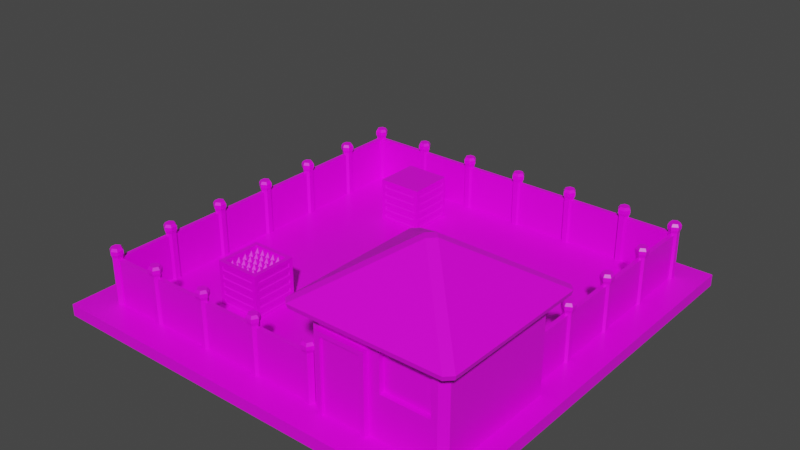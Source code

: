 # Source: SurplusMissileStorage.blend  (saved by Blender 2.91.10; exported with 4.5.12 LTS)
import bpy
from mathutils import Matrix  # noqa: F401  (used for matrix-valued properties, if any)

bpy.ops.wm.read_factory_settings(use_empty=True)
scene = bpy.context.scene
scene.name = 'Scene'

# ---- collections
col_collection = bpy.data.collections.new('Collection'); scene.collection.children.link(col_collection)

# ---- images (referenced by path relative to the original .blend; pixels are not part of the script)
import os
ASSET_DIR = os.environ.get("B2B_ASSET_DIR", "")  # directory of the original .blend (textures are referenced by path, not embedded)
HERE = os.path.dirname(os.path.abspath(__file__))  # packed textures are extracted next to this script under _unpacked/

def load_image(name, relpath, width, height, colorspace="sRGB"):
    """Load a texture the original file referenced (path relative to the .blend, or extracted next to this script)."""
    p = next((c for c in (os.path.join(HERE, relpath), os.path.join(ASSET_DIR, relpath)) if relpath and os.path.exists(c)), "")
    if p:
        img = bpy.data.images.load(p, check_existing=True)
        img.name = name
    else:  # same state as the original file: an image datablock whose file is absent (Cycles renders it pink)
        img = bpy.data.images.new(name, width, height)
        img.source = "FILE"
        img.filepath = "//" + (relpath or name)
    img.colorspace_settings.name = colorspace
    return img
img_green_team_png = load_image('green_team.png', 'green_team.png', 1024, 1024, 'sRGB')

# ---- materials (node trees are filled in below, after node groups)
mat_material = bpy.data.materials.new('Material')
mat_material.alpha_threshold = 0.0
mat_material.use_transparent_shadow = False
mat_material.line_color = (0.0, 0.0, 0.0, 1.0)

# ---- material node trees
mat_material.use_nodes = True; mat_material.node_tree.nodes.clear()
_N = mat_material.node_tree.nodes; _L = mat_material.node_tree.links
n0 = _N.new('ShaderNodeOutputMaterial'); n0.name = 'Material Output'; n0.location = (300, 300)
n1 = _N.new('ShaderNodeBsdfPrincipled'); n1.name = 'Principled BSDF'; n1.location = (10, 300)
n1.distribution = 'GGX'
n1.subsurface_method = 'BURLEY'
n1.inputs[2].default_value = 0.4
n1.inputs[3].default_value = 1.45
n1.inputs[27].default_value = (0.0, 0.0, 0.0, 1.0)
n1.inputs[28].default_value = 1.0
n2 = _N.new('ShaderNodeTexImage'); n2.name = 'Image Texture'; n2.location = (-280, 280)
n2.image = img_green_team_png
_L.new(n1.outputs[0], n0.inputs[0])
_L.new(n2.outputs[0], n1.inputs[0])
n0.is_active_output = True

# ---- world
world_world = bpy.data.worlds.new('World'); scene.world = world_world
world_world.use_nodes = True; world_world.node_tree.nodes.clear()
_N = world_world.node_tree.nodes; _L = world_world.node_tree.links
n0 = _N.new('ShaderNodeOutputWorld'); n0.name = 'World Output'; n0.location = (300, 300)
n1 = _N.new('ShaderNodeBackground'); n1.name = 'Background'; n1.location = (10, 300)
n1.inputs[0].default_value = (0.05088, 0.05088, 0.05088, 1.0)
_L.new(n1.outputs[0], n0.inputs[0])
n0.is_active_output = True
world_world.color = (0.05088, 0.05088, 0.05088)
world_world.use_sun_shadow = False
world_world.sun_shadow_jitter_overblur = 0.0

# ---- meshes
me_cube = bpy.data.meshes.new('Cube')
me_cube.from_pydata([(0.903, 1.0, 1.478), (1.0, 0.903, 1.478), (0.9036, 1.0, -0.08348), (1.0, 0.9036, -0.08348), (1.0, -0.903, 1.478), (0.8158, -1.0, 1.39), (1.0, -0.9036, -0.08348), (0.9036, -1.0, -0.08348), (-1.0, 0.903, 1.478), (-0.903, 1.0, 1.478), (-1.0, 0.9036, -0.08348), (-0.9036, 1.0, -0.08348), (-0.903, -1.0, 1.478), (-1.0, -0.903, 1.478), (-0.9036, -1.0, -0.08348), (-1.0, -0.9036, -0.08348), (-1.0, 0.9033, 0.6478), (-0.9033, 1.0, 0.6478), (1.0, -0.9033, 0.6478), (0.816, -1.0, 0.7351), (-1.0, -0.9033, 0.6478), (-0.9033, -1.0, 0.6478), (0.9033, 1.0, 0.6478), (1.0, 0.9033, 0.6478), (0.09861, -3.725e-09, 2.301), (3.725e-09, 0.09861, 2.301), (-0.09861, 3.725e-09, 2.301), (-3.725e-09, -0.09861, 2.301), (1.198, -1.1, 1.478), (1.214, -1.116, 1.545), (1.116, -1.214, 1.545), (1.1, -1.198, 1.478), (-1.1, -1.198, 1.478), (-1.116, -1.214, 1.545), (-1.214, -1.116, 1.545), (-1.198, -1.1, 1.478), (1.1, 1.198, 1.478), (1.116, 1.214, 1.545), (1.214, 1.116, 1.545), (1.198, 1.1, 1.478), (-1.198, 1.1, 1.478), (-1.214, 1.116, 1.545), (-1.116, 1.214, 1.545), (-1.1, 1.198, 1.478), (0.0873, -1.0, 0.7351), (0.0, -1.0, -0.08348), (0.0873, -1.0, 1.39), (0.0, -1.214, 1.545), (0.0, -1.198, 1.478), (0.9033, -1.0, 0.6478), (0.0, -1.0, 0.6478), (0.903, -1.0, 1.478), (0.0, -1.0, 1.478), (0.816, -0.9238, 0.7351), (0.0873, -0.9238, 0.7351), (0.8158, -0.9238, 1.39), (0.0873, -0.9238, 1.39), (-0.7439, -1.079, -0.02101), (-0.7439, -1.079, 1.194), (-0.809, -0.4885, -0.0861), (-0.809, -0.4885, 1.259), (-0.1451, -1.079, -0.02101), (-0.1451, -1.079, 1.194), (-0.07998, -0.4885, -0.0861), (-0.07998, -0.4885, 1.259), (-0.809, -1.079, -0.0861), (-0.809, -1.079, 1.259), (-0.07998, -1.079, 1.259), (-0.07998, -1.079, -0.0861), (-0.7439, -1.039, -0.02101), (-0.7439, -1.039, 1.194), (-0.1451, -1.039, 1.194), (-0.1451, -1.039, -0.02101), (-0.1451, 1.095, -0.02101), (-0.1451, 1.095, 1.194), (-0.07998, 0.5046, -0.0861), (-0.07998, 0.5046, 1.259), (-0.7439, 1.095, -0.02101), (-0.7439, 1.095, 1.194), (-0.809, 0.5046, -0.0861), (-0.809, 0.5046, 1.259), (-0.07998, 1.095, -0.0861), (-0.07998, 1.095, 1.259), (-0.809, 1.095, 1.259), (-0.809, 1.095, -0.0861), (-0.1451, 1.055, -0.02101), (-0.1451, 1.055, 1.194), (-0.7439, 1.055, 1.194), (-0.7439, 1.055, -0.02101), (-5.111, -1.438, 0.0897), (1.28, -1.438, -0.09025), (-5.111, 4.953, 0.0897), (1.28, 4.953, -0.09025), (1.28, -1.438, 0.0897), (-5.111, -1.438, -0.09025), (1.28, 4.953, 0.0897), (-5.111, 4.953, -0.09025)], [], [(12, 32, 35, 13), (33, 47, 30, 27), (41, 34, 26), (50, 52, 12, 21), (25, 42, 41, 26), (23, 1, 4, 18), (0, 9, 43, 36), (10, 11, 2, 3, 6, 7, 45, 14, 15), (52, 51, 31, 48), (20, 13, 8, 16), (31, 51, 4, 28), (0, 36, 39, 1), (24, 25, 26, 27), (23, 3, 2, 22), (21, 12, 13, 20), (49, 7, 6, 18), (17, 11, 10, 16), (33, 27, 26, 34), (11, 17, 22, 2), (24, 38, 37, 25), (4, 1, 39, 28), (29, 38, 24), (8, 13, 35, 40), (43, 9, 8, 40), (37, 42, 25), (17, 9, 0, 22), (33, 34, 35, 32), (41, 42, 43, 40), (37, 38, 39, 36), (29, 30, 31, 28), (42, 37, 36, 43), (38, 29, 28, 39), (47, 33, 32, 48), (34, 41, 40, 35), (29, 24, 27, 30), (9, 17, 16, 8), (51, 49, 18, 4), (14, 21, 20, 15), (1, 23, 22, 0), (15, 20, 16, 10), (3, 23, 18, 6), (45, 50, 21, 14), (7, 49, 50, 45), (30, 47, 48, 31), (12, 52, 48, 32), (5, 46, 56, 55), (19, 44, 50, 49), (5, 19, 49, 51), (46, 5, 51, 52), (44, 46, 52, 50), (44, 19, 53, 54), (46, 44, 54, 56), (19, 5, 55, 53), (65, 66, 60, 59), (59, 60, 64, 63), (63, 64, 67, 68), (58, 57, 69, 70), (59, 63, 68, 65), (64, 60, 66, 67), (57, 58, 66, 65), (62, 61, 68, 67), (61, 57, 65, 68), (58, 62, 67, 66), (72, 71, 70, 69), (62, 58, 70, 71), (61, 62, 71, 72), (57, 61, 72, 69), (81, 82, 76, 75), (75, 76, 80, 79), (79, 80, 83, 84), (74, 73, 85, 86), (75, 79, 84, 81), (80, 76, 82, 83), (73, 74, 82, 81), (78, 77, 84, 83), (77, 73, 81, 84), (74, 78, 83, 82), (88, 87, 86, 85), (78, 74, 86, 87), (77, 78, 87, 88), (73, 77, 88, 85), (91, 95, 92, 96), (93, 89, 94, 90), (95, 93, 90, 92), (89, 91, 96, 94), (91, 89, 93, 95), (96, 92, 90, 94)])
_uv = me_cube.uv_layers.new(name='UVMap')
_uv.uv.foreach_set('vector', [0.7897, 0.721, 0.7897, 0.721, 0.7897, 0.721, 0.7897, 0.721, 0.7897, 0.721, 0.7897, 0.721, 0.7897, 0.721, 0.7897, 0.721, 0.7897, 0.721, 0.7897, 0.721, 0.7897, 0.721, 0.125, 0.4988, 0.125, 0.4988, 0.125, 0.4988, 0.125, 0.4988, 0.7897, 0.721, 0.7897, 0.721, 0.7897, 0.721, 0.7897, 0.721, 0.125, 0.4988, 0.125, 0.4988, 0.125, 0.4988, 0.125, 0.4988, 0.7897, 0.721, 0.7897, 0.721, 0.7897, 0.721, 0.7897, 0.721, 0.125, 0.4988, 0.125, 0.4988, 0.125, 0.4988, 0.125, 0.4988, 0.125, 0.4988, 0.125, 0.4988, 0.125, 0.4988, 0.125, 0.4988, 0.125, 0.4988, 0.7897, 0.721, 0.7897, 0.721, 0.7897, 0.721, 0.7897, 0.721, 0.125, 0.4988, 0.125, 0.4988, 0.125, 0.4988, 0.125, 0.4988, 0.7897, 0.721, 0.7897, 0.721, 0.7897, 0.721, 0.7897, 0.721, 0.7897, 0.721, 0.7897, 0.721, 0.7897, 0.721, 0.7897, 0.721, 0.7897, 0.721, 0.7897, 0.721, 0.7897, 0.721, 0.7897, 0.721, 0.125, 0.4988, 0.125, 0.4988, 0.125, 0.4988, 0.125, 0.4988, 0.125, 0.4988, 0.125, 0.4988, 0.125, 0.4988, 0.125, 0.4988, 0.125, 0.4988, 0.125, 0.4988, 0.125, 0.4988, 0.125, 0.4988, 0.125, 0.4988, 0.125, 0.4988, 0.125, 0.4988, 0.125, 0.4988, 0.7897, 0.721, 0.7897, 0.721, 0.7897, 0.721, 0.7897, 0.721, 0.125, 0.4988, 0.125, 0.4988, 0.125, 0.4988, 0.125, 0.4988, 0.7897, 0.721, 0.7897, 0.721, 0.7897, 0.721, 0.7897, 0.721, 0.7897, 0.721, 0.7897, 0.721, 0.7897, 0.721, 0.7897, 0.721, 0.7897, 0.721, 0.7897, 0.721, 0.7897, 0.721, 0.7897, 0.721, 0.7897, 0.721, 0.7897, 0.721, 0.7897, 0.721, 0.7897, 0.721, 0.7897, 0.721, 0.7897, 0.721, 0.7897, 0.721, 0.7897, 0.721, 0.7897, 0.721, 0.7897, 0.721, 0.125, 0.4988, 0.125, 0.4988, 0.125, 0.4988, 0.125, 0.4988, 0.7897, 0.721, 0.7897, 0.721, 0.7897, 0.721, 0.7897, 0.721, 0.7897, 0.721, 0.7897, 0.721, 0.7897, 0.721, 0.7897, 0.721, 0.7897, 0.721, 0.7897, 0.721, 0.7897, 0.721, 0.7897, 0.721, 0.7897, 0.721, 0.7897, 0.721, 0.7897, 0.721, 0.7897, 0.721, 0.7897, 0.721, 0.7897, 0.721, 0.7897, 0.721, 0.7897, 0.721, 0.7897, 0.721, 0.7897, 0.721, 0.7897, 0.721, 0.7897, 0.721, 0.7897, 0.721, 0.7897, 0.721, 0.7897, 0.721, 0.7897, 0.721, 0.7897, 0.721, 0.7897, 0.721, 0.7897, 0.721, 0.7897, 0.721, 0.7897, 0.721, 0.7897, 0.721, 0.7897, 0.721, 0.7897, 0.721, 0.125, 0.4988, 0.125, 0.4988, 0.125, 0.4988, 0.125, 0.4988, 0.125, 0.4988, 0.125, 0.4988, 0.125, 0.4988, 0.125, 0.4988, 0.125, 0.4988, 0.125, 0.4988, 0.125, 0.4988, 0.125, 0.4988, 0.125, 0.4988, 0.125, 0.4988, 0.125, 0.4988, 0.125, 0.4988, 0.125, 0.4988, 0.125, 0.4988, 0.125, 0.4988, 0.125, 0.4988, 0.125, 0.4988, 0.125, 0.4988, 0.125, 0.4988, 0.125, 0.4988, 0.125, 0.4988, 0.125, 0.4988, 0.125, 0.4988, 0.125, 0.4988, 0.125, 0.4988, 0.125, 0.4988, 0.125, 0.4988, 0.125, 0.4988, 0.7897, 0.721, 0.7897, 0.721, 0.7897, 0.721, 0.7897, 0.721, 0.7897, 0.721, 0.7897, 0.721, 0.7897, 0.721, 0.7897, 0.721, 0.125, 0.4988, 0.125, 0.4988, 0.125, 0.4988, 0.125, 0.4988, 0.125, 0.4988, 0.125, 0.4988, 0.125, 0.4988, 0.125, 0.4988, 0.125, 0.4988, 0.125, 0.4988, 0.125, 0.4988, 0.125, 0.4988, 0.125, 0.4988, 0.125, 0.4988, 0.125, 0.4988, 0.125, 0.4988, 0.125, 0.4988, 0.125, 0.4988, 0.125, 0.4988, 0.125, 0.4988, 0.125, 0.4988, 0.125, 0.4988, 0.125, 0.4988, 0.125, 0.4988, 0.125, 0.4988, 0.125, 0.4988, 0.125, 0.4988, 0.125, 0.4988, 0.125, 0.4988, 0.125, 0.4988, 0.125, 0.4988, 0.125, 0.4988, 0.7732, 0.8817, 0.7732, 0.8817, 0.7732, 0.8817, 0.7732, 0.8817, 0.7732, 0.8817, 0.7732, 0.8817, 0.7732, 0.8817, 0.7732, 0.8817, 0.7732, 0.8817, 0.7732, 0.8817, 0.7732, 0.8817, 0.7732, 0.8817, 0.7732, 0.8817, 0.7732, 0.8817, 0.7732, 0.8817, 0.7732, 0.8817, 0.7732, 0.8817, 0.7732, 0.8817, 0.7732, 0.8817, 0.7732, 0.8817, 0.7732, 0.8817, 0.7732, 0.8817, 0.7732, 0.8817, 0.7732, 0.8817, 0.7732, 0.8817, 0.7732, 0.8817, 0.7732, 0.8817, 0.7732, 0.8817, 0.7732, 0.8817, 0.7732, 0.8817, 0.7732, 0.8817, 0.7732, 0.8817, 0.7732, 0.8817, 0.7732, 0.8817, 0.7732, 0.8817, 0.7732, 0.8817, 0.7732, 0.8817, 0.7732, 0.8817, 0.7732, 0.8817, 0.7732, 0.8817, 0.8493, 0.7091, 0.8493, 0.7091, 0.8493, 0.7091, 0.8493, 0.7091, 0.7732, 0.8817, 0.7732, 0.8817, 0.7732, 0.8817, 0.7732, 0.8817, 0.7732, 0.8817, 0.7732, 0.8817, 0.7732, 0.8817, 0.7732, 0.8817, 0.7732, 0.8817, 0.7732, 0.8817, 0.7732, 0.8817, 0.7732, 0.8817, 0.8088, 0.8933, 0.8088, 0.8933, 0.8088, 0.8933, 0.8088, 0.8933, 0.8088, 0.8933, 0.8088, 0.8933, 0.8088, 0.8933, 0.8088, 0.8933, 0.8088, 0.8933, 0.8088, 0.8933, 0.8088, 0.8933, 0.8088, 0.8933, 0.8088, 0.8933, 0.8088, 0.8933, 0.8088, 0.8933, 0.8088, 0.8933, 0.8088, 0.8933, 0.8088, 0.8933, 0.8088, 0.8933, 0.8088, 0.8933, 0.8088, 0.8933, 0.8088, 0.8933, 0.8088, 0.8933, 0.8088, 0.8933, 0.8088, 0.8933, 0.8088, 0.8933, 0.8088, 0.8933, 0.8088, 0.8933, 0.8088, 0.8933, 0.8088, 0.8933, 0.8088, 0.8933, 0.8088, 0.8933, 0.8088, 0.8933, 0.8088, 0.8933, 0.8088, 0.8933, 0.8088, 0.8933, 0.8088, 0.8933, 0.8088, 0.8933, 0.8088, 0.8933, 0.8088, 0.8933, 0.7917, 0.7121, 0.7917, 0.7121, 0.7917, 0.7121, 0.7917, 0.7121, 0.8088, 0.8933, 0.8088, 0.8933, 0.8088, 0.8933, 0.8088, 0.8933, 0.8088, 0.8933, 0.8088, 0.8933, 0.8088, 0.8933, 0.8088, 0.8933, 0.8088, 0.8933, 0.8088, 0.8933, 0.8088, 0.8933, 0.8088, 0.8933, 0.8583, 0.9038, 0.8583, 0.9038, 0.8583, 0.9038, 0.8583, 0.9038, 0.8583, 0.9038, 0.8583, 0.9038, 0.8583, 0.9038, 0.8583, 0.9038, 0.8583, 0.9038, 0.8583, 0.9038, 0.8583, 0.9038, 0.8583, 0.9038, 0.8583, 0.9038, 0.8583, 0.9038, 0.8583, 0.9038, 0.8583, 0.9038, 0.8583, 0.9038, 0.8583, 0.9038, 0.8583, 0.9038, 0.8583, 0.9038, 0.8583, 0.9038, 0.8583, 0.9038, 0.8583, 0.9038, 0.8583, 0.9038])
me_cube.materials.append(mat_material)
me_cube.use_remesh_preserve_volume = False
me_cube.use_remesh_preserve_attributes = False
me_cube.use_mirror_vertex_groups = False
me_cube.update()
me_cube_001 = bpy.data.meshes.new('Cube.001')
me_cube_001.from_pydata([(-0.03525, 0.007124, -0.007748), (-0.03525, 0.007124, 0.7884), (-0.03525, 0.8032, -0.007748), (-0.03525, 0.8032, 0.7884), (0.02999, 0.007124, -0.007748), (0.02999, 0.007124, 0.7884), (0.02999, 0.8032, -0.007748), (0.02999, 0.8032, 0.7884), (-0.00263, 0.9544, 0.8645), (0.08271, 0.9051, 0.8645), (-0.00263, 0.9352, -0.007643), (-0.00263, 0.9352, 0.8162), (0.06612, 0.8955, -0.007643), (0.06612, 0.8955, 0.8162), (0.06612, 0.8161, -0.007643), (0.06612, 0.8161, 0.8162), (-0.00263, 0.7764, -0.007643), (-0.00263, 0.7764, 0.8162), (-0.07138, 0.8161, -0.007643), (-0.07138, 0.8161, 0.8162), (-0.07138, 0.8955, -0.007643), (-0.07138, 0.8955, 0.8162), (0.08271, 0.8065, 0.8645), (-0.00263, 0.7573, 0.8645), (-0.08797, 0.8065, 0.8645), (-0.08797, 0.9051, 0.8645), (-0.00263, 0.9544, 0.9176), (-0.08797, 0.9051, 0.9176), (-0.08797, 0.8065, 0.9176), (-0.00263, 0.7573, 0.9176), (0.08271, 0.8065, 0.9176), (0.08271, 0.9051, 0.9176), (-0.00263, 0.9286, 0.9588), (-0.0657, 0.8922, 0.9588), (-0.0657, 0.8194, 0.9588), (-0.00263, 0.783, 0.9588), (0.06044, 0.8194, 0.9588), (0.06044, 0.8922, 0.9588)], [], [(0, 1, 3, 2), (2, 3, 7, 6), (6, 7, 5, 4), (4, 5, 1, 0), (2, 6, 4, 0), (7, 3, 1, 5), (22, 9, 31, 30), (13, 11, 8, 9), (10, 11, 13, 12), (9, 8, 26, 31), (11, 21, 25, 8), (12, 13, 15, 14), (25, 24, 28, 27), (15, 13, 9, 22), (14, 15, 17, 16), (28, 29, 35, 34), (21, 19, 24, 25), (16, 17, 19, 18), (19, 17, 23, 24), (24, 23, 29, 28), (18, 19, 21, 20), (23, 22, 30, 29), (17, 15, 22, 23), (20, 21, 11, 10), (10, 12, 14, 16, 18, 20), (8, 25, 27, 26), (37, 32, 33, 34, 35, 36), (26, 27, 33, 32), (31, 26, 32, 37), (29, 30, 36, 35), (27, 28, 34, 33), (30, 31, 37, 36)])
_uv = me_cube_001.uv_layers.new(name='UVMap')
_uv.uv.foreach_set('vector', [0.1614, 0.6953, 0.1614, 0.6953, 0.1614, 0.6953, 0.1614, 0.6953, 0.1614, 0.6953, 0.1614, 0.6953, 0.1614, 0.6953, 0.1614, 0.6953, 0.1614, 0.6953, 0.1614, 0.6953, 0.1614, 0.6953, 0.1614, 0.6953, 0.1614, 0.6953, 0.1614, 0.6953, 0.1614, 0.6953, 0.1614, 0.6953, 0.1614, 0.6953, 0.1614, 0.6953, 0.1614, 0.6953, 0.1614, 0.6953, 0.1614, 0.6953, 0.1614, 0.6953, 0.1614, 0.6953, 0.1614, 0.6953, 0.1876, 0.8701, 0.1876, 0.8701, 0.1876, 0.8701, 0.1876, 0.8701, 0.1876, 0.8701, 0.1876, 0.8701, 0.1876, 0.8701, 0.1876, 0.8701, 0.1876, 0.8701, 0.1876, 0.8701, 0.1876, 0.8701, 0.1876, 0.8701, 0.1876, 0.8701, 0.1876, 0.8701, 0.1876, 0.8701, 0.1876, 0.8701, 0.1876, 0.8701, 0.1876, 0.8701, 0.1876, 0.8701, 0.1876, 0.8701, 0.1876, 0.8701, 0.1876, 0.8701, 0.1876, 0.8701, 0.1876, 0.8701, 0.1876, 0.8701, 0.1876, 0.8701, 0.1876, 0.8701, 0.1876, 0.8701, 0.1876, 0.8701, 0.1876, 0.8701, 0.1876, 0.8701, 0.1876, 0.8701, 0.1876, 0.8701, 0.1876, 0.8701, 0.1876, 0.8701, 0.1876, 0.8701, 0.1876, 0.8701, 0.1876, 0.8701, 0.1876, 0.8701, 0.1876, 0.8701, 0.1876, 0.8701, 0.1876, 0.8701, 0.1876, 0.8701, 0.1876, 0.8701, 0.1876, 0.8701, 0.1876, 0.8701, 0.1876, 0.8701, 0.1876, 0.8701, 0.1876, 0.8701, 0.1876, 0.8701, 0.1876, 0.8701, 0.1876, 0.8701, 0.1876, 0.8701, 0.1876, 0.8701, 0.1876, 0.8701, 0.1876, 0.8701, 0.1876, 0.8701, 0.1876, 0.8701, 0.1876, 0.8701, 0.1876, 0.8701, 0.1876, 0.8701, 0.1876, 0.8701, 0.1876, 0.8701, 0.1876, 0.8701, 0.1876, 0.8701, 0.1876, 0.8701, 0.1876, 0.8701, 0.1876, 0.8701, 0.1876, 0.8701, 0.1876, 0.8701, 0.1876, 0.8701, 0.1876, 0.8701, 0.1876, 0.8701, 0.1876, 0.8701, 0.1876, 0.8701, 0.1876, 0.8701, 0.1876, 0.8701, 0.1876, 0.8701, 0.1876, 0.8701, 0.1876, 0.8701, 0.1876, 0.8701, 0.1876, 0.8701, 0.1876, 0.8701, 0.1876, 0.8701, 0.1876, 0.8701, 0.1876, 0.8701, 0.1876, 0.8701, 0.1876, 0.8701, 0.1876, 0.8701, 0.1876, 0.8701, 0.1876, 0.8701, 0.1876, 0.8701, 0.1876, 0.8701, 0.1876, 0.8701, 0.1876, 0.8701, 0.1876, 0.8701, 0.1876, 0.8701, 0.1876, 0.8701, 0.1876, 0.8701, 0.1876, 0.8701, 0.1876, 0.8701, 0.1876, 0.8701, 0.1876, 0.8701, 0.1876, 0.8701, 0.1876, 0.8701, 0.1876, 0.8701, 0.1876, 0.8701, 0.1876, 0.8701])
me_cube_001.materials.append(mat_material)
me_cube_001.use_remesh_fix_poles = True
me_cube_001.use_remesh_preserve_attributes = False
me_cube_001.use_mirror_vertex_groups = False
me_cube_001.update()
me_cube_002 = bpy.data.meshes.new('Cube.002')
me_cube_002.from_pydata([(-0.03525, 0.007124, -0.007748), (-0.03525, 0.007124, 0.7884), (-0.03525, 0.8032, -0.007748), (-0.03525, 0.8032, 0.7884), (0.02999, 0.007124, -0.007748), (0.02999, 0.007124, 0.7884), (0.02999, 0.8032, -0.007748), (0.02999, 0.8032, 0.7884), (-0.00263, 0.9544, 0.8645), (0.08271, 0.9051, 0.8645), (-0.00263, 0.9352, -0.007643), (-0.00263, 0.9352, 0.8162), (0.06612, 0.8955, -0.007643), (0.06612, 0.8955, 0.8162), (0.06612, 0.8161, -0.007643), (0.06612, 0.8161, 0.8162), (-0.00263, 0.7764, -0.007643), (-0.00263, 0.7764, 0.8162), (-0.07138, 0.8161, -0.007643), (-0.07138, 0.8161, 0.8162), (-0.07138, 0.8955, -0.007643), (-0.07138, 0.8955, 0.8162), (0.08271, 0.8065, 0.8645), (-0.00263, 0.7573, 0.8645), (-0.08797, 0.8065, 0.8645), (-0.08797, 0.9051, 0.8645), (-0.00263, 0.9544, 0.9176), (-0.08797, 0.9051, 0.9176), (-0.08797, 0.8065, 0.9176), (-0.00263, 0.7573, 0.9176), (0.08271, 0.8065, 0.9176), (0.08271, 0.9051, 0.9176), (-0.00263, 0.9286, 0.9588), (-0.0657, 0.8922, 0.9588), (-0.0657, 0.8194, 0.9588), (-0.00263, 0.783, 0.9588), (0.06044, 0.8194, 0.9588), (0.06044, 0.8922, 0.9588)], [], [(0, 1, 3, 2), (2, 3, 7, 6), (6, 7, 5, 4), (4, 5, 1, 0), (2, 6, 4, 0), (7, 3, 1, 5), (22, 9, 31, 30), (13, 11, 8, 9), (10, 11, 13, 12), (9, 8, 26, 31), (11, 21, 25, 8), (12, 13, 15, 14), (25, 24, 28, 27), (15, 13, 9, 22), (14, 15, 17, 16), (28, 29, 35, 34), (21, 19, 24, 25), (16, 17, 19, 18), (19, 17, 23, 24), (24, 23, 29, 28), (18, 19, 21, 20), (23, 22, 30, 29), (17, 15, 22, 23), (20, 21, 11, 10), (10, 12, 14, 16, 18, 20), (8, 25, 27, 26), (37, 32, 33, 34, 35, 36), (26, 27, 33, 32), (31, 26, 32, 37), (29, 30, 36, 35), (27, 28, 34, 33), (30, 31, 37, 36)])
_uv = me_cube_002.uv_layers.new(name='UVMap')
_uv.uv.foreach_set('vector', [0.1662, 0.7238, 0.1662, 0.7238, 0.1662, 0.7238, 0.1662, 0.7238, 0.1662, 0.7238, 0.1662, 0.7238, 0.1662, 0.7238, 0.1662, 0.7238, 0.1662, 0.7238, 0.1662, 0.7238, 0.1662, 0.7238, 0.1662, 0.7238, 0.1662, 0.7238, 0.1662, 0.7238, 0.1662, 0.7238, 0.1662, 0.7238, 0.1662, 0.7238, 0.1662, 0.7238, 0.1662, 0.7238, 0.1662, 0.7238, 0.1662, 0.7238, 0.1662, 0.7238, 0.1662, 0.7238, 0.1662, 0.7238, 0.1762, 0.8846, 0.1762, 0.8846, 0.1762, 0.8846, 0.1762, 0.8846, 0.1762, 0.8846, 0.1762, 0.8846, 0.1762, 0.8846, 0.1762, 0.8846, 0.1762, 0.8846, 0.1762, 0.8846, 0.1762, 0.8846, 0.1762, 0.8846, 0.1762, 0.8846, 0.1762, 0.8846, 0.1762, 0.8846, 0.1762, 0.8846, 0.1762, 0.8846, 0.1762, 0.8846, 0.1762, 0.8846, 0.1762, 0.8846, 0.1762, 0.8846, 0.1762, 0.8846, 0.1762, 0.8846, 0.1762, 0.8846, 0.1762, 0.8846, 0.1762, 0.8846, 0.1762, 0.8846, 0.1762, 0.8846, 0.1762, 0.8846, 0.1762, 0.8846, 0.1762, 0.8846, 0.1762, 0.8846, 0.1762, 0.8846, 0.1762, 0.8846, 0.1762, 0.8846, 0.1762, 0.8846, 0.1762, 0.8846, 0.1762, 0.8846, 0.1762, 0.8846, 0.1762, 0.8846, 0.1762, 0.8846, 0.1762, 0.8846, 0.1762, 0.8846, 0.1762, 0.8846, 0.1762, 0.8846, 0.1762, 0.8846, 0.1762, 0.8846, 0.1762, 0.8846, 0.1762, 0.8846, 0.1762, 0.8846, 0.1762, 0.8846, 0.1762, 0.8846, 0.1762, 0.8846, 0.1762, 0.8846, 0.1762, 0.8846, 0.1762, 0.8846, 0.1762, 0.8846, 0.1762, 0.8846, 0.1762, 0.8846, 0.1762, 0.8846, 0.1762, 0.8846, 0.1762, 0.8846, 0.1762, 0.8846, 0.1762, 0.8846, 0.1762, 0.8846, 0.1762, 0.8846, 0.1762, 0.8846, 0.1762, 0.8846, 0.1762, 0.8846, 0.1762, 0.8846, 0.1762, 0.8846, 0.1762, 0.8846, 0.1762, 0.8846, 0.1762, 0.8846, 0.1762, 0.8846, 0.1762, 0.8846, 0.1762, 0.8846, 0.1762, 0.8846, 0.1762, 0.8846, 0.1762, 0.8846, 0.1762, 0.8846, 0.1762, 0.8846, 0.1762, 0.8846, 0.1762, 0.8846, 0.1762, 0.8846, 0.1762, 0.8846, 0.1762, 0.8846, 0.1762, 0.8846, 0.1762, 0.8846, 0.1762, 0.8846, 0.1762, 0.8846, 0.1762, 0.8846, 0.1762, 0.8846, 0.1762, 0.8846, 0.1762, 0.8846, 0.1762, 0.8846, 0.1762, 0.8846, 0.1762, 0.8846, 0.1762, 0.8846, 0.1762, 0.8846, 0.1762, 0.8846, 0.1762, 0.8846, 0.1762, 0.8846, 0.1762, 0.8846, 0.1762, 0.8846, 0.1762, 0.8846, 0.1762, 0.8846, 0.1762, 0.8846])
me_cube_002.materials.append(mat_material)
me_cube_002.use_remesh_fix_poles = True
me_cube_002.use_remesh_preserve_attributes = False
me_cube_002.use_mirror_vertex_groups = False
me_cube_002.update()
me_cube_003 = bpy.data.meshes.new('Cube.003')
me_cube_003.from_pydata([(-0.03525, 0.007124, -0.007748), (-0.03525, 0.007124, 0.7884), (-0.03525, 0.8032, -0.007748), (-0.03525, 0.8032, 0.7884), (0.02999, 0.007124, -0.007748), (0.02999, 0.007124, 0.7884), (0.02999, 0.8032, -0.007748), (0.02999, 0.8032, 0.7884), (-0.00263, 0.9544, 0.8645), (0.08271, 0.9051, 0.8645), (-0.00263, 0.9352, -0.007643), (-0.00263, 0.9352, 0.8162), (0.06612, 0.8955, -0.007643), (0.06612, 0.8955, 0.8162), (0.06612, 0.8161, -0.007643), (0.06612, 0.8161, 0.8162), (-0.00263, 0.7764, -0.007643), (-0.00263, 0.7764, 0.8162), (-0.07138, 0.8161, -0.007643), (-0.07138, 0.8161, 0.8162), (-0.07138, 0.8955, -0.007643), (-0.07138, 0.8955, 0.8162), (0.08271, 0.8065, 0.8645), (-0.00263, 0.7573, 0.8645), (-0.08797, 0.8065, 0.8645), (-0.08797, 0.9051, 0.8645), (-0.00263, 0.9544, 0.9176), (-0.08797, 0.9051, 0.9176), (-0.08797, 0.8065, 0.9176), (-0.00263, 0.7573, 0.9176), (0.08271, 0.8065, 0.9176), (0.08271, 0.9051, 0.9176), (-0.00263, 0.9286, 0.9588), (-0.0657, 0.8922, 0.9588), (-0.0657, 0.8194, 0.9588), (-0.00263, 0.783, 0.9588), (0.06044, 0.8194, 0.9588), (0.06044, 0.8922, 0.9588)], [], [(0, 1, 3, 2), (2, 3, 7, 6), (6, 7, 5, 4), (4, 5, 1, 0), (2, 6, 4, 0), (7, 3, 1, 5), (22, 9, 31, 30), (13, 11, 8, 9), (10, 11, 13, 12), (9, 8, 26, 31), (11, 21, 25, 8), (12, 13, 15, 14), (25, 24, 28, 27), (15, 13, 9, 22), (14, 15, 17, 16), (28, 29, 35, 34), (21, 19, 24, 25), (16, 17, 19, 18), (19, 17, 23, 24), (24, 23, 29, 28), (18, 19, 21, 20), (23, 22, 30, 29), (17, 15, 22, 23), (20, 21, 11, 10), (10, 12, 14, 16, 18, 20), (8, 25, 27, 26), (37, 32, 33, 34, 35, 36), (26, 27, 33, 32), (31, 26, 32, 37), (29, 30, 36, 35), (27, 28, 34, 33), (30, 31, 37, 36)])
_uv = me_cube_003.uv_layers.new(name='UVMap')
_uv.uv.foreach_set('vector', [0.1745, 0.7063, 0.1745, 0.7063, 0.1745, 0.7063, 0.1745, 0.7063, 0.1745, 0.7063, 0.1745, 0.7063, 0.1745, 0.7063, 0.1745, 0.7063, 0.1745, 0.7063, 0.1745, 0.7063, 0.1745, 0.7063, 0.1745, 0.7063, 0.1745, 0.7063, 0.1745, 0.7063, 0.1745, 0.7063, 0.1745, 0.7063, 0.1745, 0.7063, 0.1745, 0.7063, 0.1745, 0.7063, 0.1745, 0.7063, 0.1745, 0.7063, 0.1745, 0.7063, 0.1745, 0.7063, 0.1745, 0.7063, 0.1719, 0.8827, 0.1719, 0.8827, 0.1719, 0.8827, 0.1719, 0.8827, 0.1719, 0.8827, 0.1719, 0.8827, 0.1719, 0.8827, 0.1719, 0.8827, 0.1719, 0.8827, 0.1719, 0.8827, 0.1719, 0.8827, 0.1719, 0.8827, 0.1719, 0.8827, 0.1719, 0.8827, 0.1719, 0.8827, 0.1719, 0.8827, 0.1719, 0.8827, 0.1719, 0.8827, 0.1719, 0.8827, 0.1719, 0.8827, 0.1719, 0.8827, 0.1719, 0.8827, 0.1719, 0.8827, 0.1719, 0.8827, 0.1719, 0.8827, 0.1719, 0.8827, 0.1719, 0.8827, 0.1719, 0.8827, 0.1719, 0.8827, 0.1719, 0.8827, 0.1719, 0.8827, 0.1719, 0.8827, 0.1719, 0.8827, 0.1719, 0.8827, 0.1719, 0.8827, 0.1719, 0.8827, 0.1719, 0.8827, 0.1719, 0.8827, 0.1719, 0.8827, 0.1719, 0.8827, 0.1719, 0.8827, 0.1719, 0.8827, 0.1719, 0.8827, 0.1719, 0.8827, 0.1719, 0.8827, 0.1719, 0.8827, 0.1719, 0.8827, 0.1719, 0.8827, 0.1719, 0.8827, 0.1719, 0.8827, 0.1719, 0.8827, 0.1719, 0.8827, 0.1719, 0.8827, 0.1719, 0.8827, 0.1719, 0.8827, 0.1719, 0.8827, 0.1719, 0.8827, 0.1719, 0.8827, 0.1719, 0.8827, 0.1719, 0.8827, 0.1719, 0.8827, 0.1719, 0.8827, 0.1719, 0.8827, 0.1719, 0.8827, 0.1719, 0.8827, 0.1719, 0.8827, 0.1719, 0.8827, 0.1719, 0.8827, 0.1719, 0.8827, 0.1719, 0.8827, 0.1719, 0.8827, 0.1719, 0.8827, 0.1719, 0.8827, 0.1719, 0.8827, 0.1719, 0.8827, 0.1719, 0.8827, 0.1719, 0.8827, 0.1719, 0.8827, 0.1719, 0.8827, 0.1719, 0.8827, 0.1719, 0.8827, 0.1719, 0.8827, 0.1719, 0.8827, 0.1719, 0.8827, 0.1719, 0.8827, 0.1719, 0.8827, 0.1719, 0.8827, 0.1719, 0.8827, 0.1719, 0.8827, 0.1719, 0.8827, 0.1719, 0.8827, 0.1719, 0.8827, 0.1719, 0.8827, 0.1719, 0.8827, 0.1719, 0.8827, 0.1719, 0.8827, 0.1719, 0.8827, 0.1719, 0.8827, 0.1719, 0.8827, 0.1719, 0.8827, 0.1719, 0.8827, 0.1719, 0.8827, 0.1719, 0.8827, 0.1719, 0.8827, 0.1719, 0.8827, 0.1719, 0.8827, 0.1719, 0.8827, 0.1719, 0.8827])
me_cube_003.materials.append(mat_material)
me_cube_003.use_remesh_fix_poles = True
me_cube_003.use_remesh_preserve_attributes = False
me_cube_003.use_mirror_vertex_groups = False
me_cube_003.update()
me_cube_004 = bpy.data.meshes.new('Cube.004')
me_cube_004.from_pydata([(-0.03525, 0.007124, -0.007748), (-0.03525, 0.007124, 0.7884), (-0.03525, 0.8032, -0.007748), (-0.03525, 0.8032, 0.7884), (0.02999, 0.007124, -0.007748), (0.02999, 0.007124, 0.7884), (0.02999, 0.8032, -0.007748), (0.02999, 0.8032, 0.7884), (-0.00263, 0.9544, 0.8645), (0.08271, 0.9051, 0.8645), (-0.00263, 0.9352, -0.007643), (-0.00263, 0.9352, 0.8162), (0.06612, 0.8955, -0.007643), (0.06612, 0.8955, 0.8162), (0.06612, 0.8161, -0.007643), (0.06612, 0.8161, 0.8162), (-0.00263, 0.7764, -0.007643), (-0.00263, 0.7764, 0.8162), (-0.07138, 0.8161, -0.007643), (-0.07138, 0.8161, 0.8162), (-0.07138, 0.8955, -0.007643), (-0.07138, 0.8955, 0.8162), (0.08271, 0.8065, 0.8645), (-0.00263, 0.7573, 0.8645), (-0.08797, 0.8065, 0.8645), (-0.08797, 0.9051, 0.8645), (-0.00263, 0.9544, 0.9176), (-0.08797, 0.9051, 0.9176), (-0.08797, 0.8065, 0.9176), (-0.00263, 0.7573, 0.9176), (0.08271, 0.8065, 0.9176), (0.08271, 0.9051, 0.9176), (-0.00263, 0.9286, 0.9588), (-0.0657, 0.8922, 0.9588), (-0.0657, 0.8194, 0.9588), (-0.00263, 0.783, 0.9588), (0.06044, 0.8194, 0.9588), (0.06044, 0.8922, 0.9588)], [], [(0, 1, 3, 2), (2, 3, 7, 6), (6, 7, 5, 4), (4, 5, 1, 0), (2, 6, 4, 0), (7, 3, 1, 5), (22, 9, 31, 30), (13, 11, 8, 9), (10, 11, 13, 12), (9, 8, 26, 31), (11, 21, 25, 8), (12, 13, 15, 14), (25, 24, 28, 27), (15, 13, 9, 22), (14, 15, 17, 16), (28, 29, 35, 34), (21, 19, 24, 25), (16, 17, 19, 18), (19, 17, 23, 24), (24, 23, 29, 28), (18, 19, 21, 20), (23, 22, 30, 29), (17, 15, 22, 23), (20, 21, 11, 10), (10, 12, 14, 16, 18, 20), (8, 25, 27, 26), (37, 32, 33, 34, 35, 36), (26, 27, 33, 32), (31, 26, 32, 37), (29, 30, 36, 35), (27, 28, 34, 33), (30, 31, 37, 36)])
_uv = me_cube_004.uv_layers.new(name='UVMap')
_uv.uv.foreach_set('vector', [0.1865, 0.6787, 0.1865, 0.6787, 0.1865, 0.6787, 0.1865, 0.6787, 0.1865, 0.6787, 0.1865, 0.6787, 0.1865, 0.6787, 0.1865, 0.6787, 0.1865, 0.6787, 0.1865, 0.6787, 0.1865, 0.6787, 0.1865, 0.6787, 0.1865, 0.6787, 0.1865, 0.6787, 0.1865, 0.6787, 0.1865, 0.6787, 0.1865, 0.6787, 0.1865, 0.6787, 0.1865, 0.6787, 0.1865, 0.6787, 0.1865, 0.6787, 0.1865, 0.6787, 0.1865, 0.6787, 0.1865, 0.6787, 0.2062, 0.8825, 0.2062, 0.8825, 0.2062, 0.8825, 0.2062, 0.8825, 0.2062, 0.8825, 0.2062, 0.8825, 0.2062, 0.8825, 0.2062, 0.8825, 0.2062, 0.8825, 0.2062, 0.8825, 0.2062, 0.8825, 0.2062, 0.8825, 0.2062, 0.8825, 0.2062, 0.8825, 0.2062, 0.8825, 0.2062, 0.8825, 0.2062, 0.8825, 0.2062, 0.8825, 0.2062, 0.8825, 0.2062, 0.8825, 0.2062, 0.8825, 0.2062, 0.8825, 0.2062, 0.8825, 0.2062, 0.8825, 0.2062, 0.8825, 0.2062, 0.8825, 0.2062, 0.8825, 0.2062, 0.8825, 0.2062, 0.8825, 0.2062, 0.8825, 0.2062, 0.8825, 0.2062, 0.8825, 0.2062, 0.8825, 0.2062, 0.8825, 0.2062, 0.8825, 0.2062, 0.8825, 0.2062, 0.8825, 0.2062, 0.8825, 0.2062, 0.8825, 0.2062, 0.8825, 0.2062, 0.8825, 0.2062, 0.8825, 0.2062, 0.8825, 0.2062, 0.8825, 0.2062, 0.8825, 0.2062, 0.8825, 0.2062, 0.8825, 0.2062, 0.8825, 0.2062, 0.8825, 0.2062, 0.8825, 0.2062, 0.8825, 0.2062, 0.8825, 0.2062, 0.8825, 0.2062, 0.8825, 0.2062, 0.8825, 0.2062, 0.8825, 0.2062, 0.8825, 0.2062, 0.8825, 0.2062, 0.8825, 0.2062, 0.8825, 0.2062, 0.8825, 0.2062, 0.8825, 0.2062, 0.8825, 0.2062, 0.8825, 0.2062, 0.8825, 0.2062, 0.8825, 0.2062, 0.8825, 0.2062, 0.8825, 0.2062, 0.8825, 0.2062, 0.8825, 0.2062, 0.8825, 0.2062, 0.8825, 0.2062, 0.8825, 0.2062, 0.8825, 0.2062, 0.8825, 0.2062, 0.8825, 0.2062, 0.8825, 0.2062, 0.8825, 0.2062, 0.8825, 0.2062, 0.8825, 0.2062, 0.8825, 0.2062, 0.8825, 0.2062, 0.8825, 0.2062, 0.8825, 0.2062, 0.8825, 0.2062, 0.8825, 0.2062, 0.8825, 0.2062, 0.8825, 0.2062, 0.8825, 0.2062, 0.8825, 0.2062, 0.8825, 0.2062, 0.8825, 0.2062, 0.8825, 0.2062, 0.8825, 0.2062, 0.8825, 0.2062, 0.8825, 0.2062, 0.8825, 0.2062, 0.8825, 0.2062, 0.8825, 0.2062, 0.8825, 0.2062, 0.8825, 0.2062, 0.8825, 0.2062, 0.8825, 0.2062, 0.8825, 0.2062, 0.8825, 0.2062, 0.8825, 0.2062, 0.8825, 0.2062, 0.8825])
me_cube_004.materials.append(mat_material)
me_cube_004.use_remesh_fix_poles = True
me_cube_004.use_remesh_preserve_attributes = False
me_cube_004.use_mirror_vertex_groups = False
me_cube_004.update()
me_cube_005 = bpy.data.meshes.new('Cube.005')
me_cube_005.from_pydata([(-0.3495, -0.3495, -0.3495), (-0.3495, -0.3495, 0.3495), (-0.3495, 0.3495, -0.3495), (-0.3495, 0.3495, 0.3495), (0.3495, -0.3495, -0.3495), (0.3495, -0.3495, 0.3495), (0.3495, 0.3495, -0.3495), (0.3495, 0.3495, 0.3495), (-0.3495, -0.2871, -0.2871), (-0.3495, -0.2871, 0.2871), (-0.3495, 0.2871, 0.2871), (-0.3495, 0.2871, -0.2871), (-0.2871, 0.3495, -0.2871), (-0.2871, 0.3495, 0.2871), (0.2871, 0.3495, 0.2871), (0.2871, 0.3495, -0.2871), (0.3495, 0.2871, -0.2871), (0.3495, 0.2871, 0.2871), (0.3495, -0.2871, 0.2871), (0.3495, -0.2871, -0.2871), (0.2871, -0.3495, -0.2871), (0.2871, -0.3495, 0.2871), (-0.2871, -0.3495, 0.2871), (-0.2871, -0.3495, -0.2871), (-0.2871, 0.2871, -0.3495), (0.2871, 0.2871, -0.3495), (0.2871, -0.2871, -0.3495), (-0.2871, -0.2871, -0.3495), (0.2871, 0.2871, 0.3495), (-0.2871, 0.2871, 0.3495), (-0.2871, -0.2871, 0.3495), (0.2871, -0.2871, 0.3495), (-0.2871, 0.2871, 0.1953), (0.2871, 0.2871, 0.1953), (0.2871, -0.2871, 0.1953), (-0.2871, -0.2871, 0.1953), (-0.3495, -0.3495, -0.2718), (-0.3495, -0.3495, -0.1942), (-0.3495, -0.3495, -0.1165), (-0.3495, -0.3495, -0.03883), (-0.3495, -0.3495, 0.03883), (-0.3495, -0.3495, 0.1165), (-0.3495, -0.3495, 0.1942), (-0.3495, -0.3495, 0.2718), (-0.3495, 0.3495, 0.2718), (-0.3495, 0.3495, 0.1942), (-0.3495, 0.3495, 0.1165), (-0.3495, 0.3495, 0.03883), (-0.3495, 0.3495, -0.03883), (-0.3495, 0.3495, -0.1165), (-0.3495, 0.3495, -0.1942), (-0.3495, 0.3495, -0.2718), (0.3495, 0.3495, 0.2718), (0.3495, 0.3495, 0.1942), (0.3495, 0.3495, 0.1165), (0.3495, 0.3495, 0.03883), (0.3495, 0.3495, -0.03883), (0.3495, 0.3495, -0.1165), (0.3495, 0.3495, -0.1942), (0.3495, 0.3495, -0.2718), (0.3495, -0.3495, 0.2718), (0.3495, -0.3495, 0.1942), (0.3495, -0.3495, 0.1165), (0.3495, -0.3495, 0.03883), (0.3495, -0.3495, -0.03883), (0.3495, -0.3495, -0.1165), (0.3495, -0.3495, -0.1942), (0.3495, -0.3495, -0.2718), (-0.3495, -0.2871, -0.2233), (-0.3495, -0.2871, -0.1595), (-0.3495, -0.2871, -0.09571), (-0.3495, -0.2871, -0.0319), (-0.3495, -0.2871, 0.0319), (-0.3495, -0.2871, 0.09571), (-0.3495, -0.2871, 0.1595), (-0.3495, -0.2871, 0.2233), (-0.3495, 0.2871, 0.2233), (-0.3495, 0.2871, 0.1595), (-0.3495, 0.2871, 0.09571), (-0.3495, 0.2871, 0.0319), (-0.3495, 0.2871, -0.0319), (-0.3495, 0.2871, -0.09571), (-0.3495, 0.2871, -0.1595), (-0.3495, 0.2871, -0.2233), (-0.2871, 0.3495, 0.2233), (-0.2871, 0.3495, 0.1595), (-0.2871, 0.3495, 0.09571), (-0.2871, 0.3495, 0.0319), (-0.2871, 0.3495, -0.0319), (-0.2871, 0.3495, -0.09571), (-0.2871, 0.3495, -0.1595), (-0.2871, 0.3495, -0.2233), (0.2871, 0.3495, 0.2233), (0.2871, 0.3495, 0.1595), (0.2871, 0.3495, 0.09571), (0.2871, 0.3495, 0.0319), (0.2871, 0.3495, -0.0319), (0.2871, 0.3495, -0.09571), (0.2871, 0.3495, -0.1595), (0.2871, 0.3495, -0.2233), (0.3495, 0.2871, 0.2233), (0.3495, 0.2871, 0.1595), (0.3495, 0.2871, 0.09571), (0.3495, 0.2871, 0.0319), (0.3495, 0.2871, -0.0319), (0.3495, 0.2871, -0.09571), (0.3495, 0.2871, -0.1595), (0.3495, 0.2871, -0.2233), (0.3495, -0.2871, 0.2233), (0.3495, -0.2871, 0.1595), (0.3495, -0.2871, 0.09571), (0.3495, -0.2871, 0.0319), (0.3495, -0.2871, -0.0319), (0.3495, -0.2871, -0.09571), (0.3495, -0.2871, -0.1595), (0.3495, -0.2871, -0.2233), (0.2871, -0.3495, 0.2233), (0.2871, -0.3495, 0.1595), (0.2871, -0.3495, 0.09571), (0.2871, -0.3495, 0.0319), (0.2871, -0.3495, -0.0319), (0.2871, -0.3495, -0.09571), (0.2871, -0.3495, -0.1595), (0.2871, -0.3495, -0.2233), (-0.2871, -0.3495, -0.2233), (-0.2871, -0.3495, -0.1595), (-0.2871, -0.3495, -0.09571), (-0.2871, -0.3495, -0.0319), (-0.2871, -0.3495, 0.0319), (-0.2871, -0.3495, 0.09571), (-0.2871, -0.3495, 0.1595), (-0.2871, -0.3495, 0.2233), (-0.3393, -0.2763, 0.2341), (-0.3393, -0.2763, 0.2763), (-0.3393, 0.2763, 0.2763), (-0.3393, 0.2763, 0.2341), (-0.2763, 0.3393, 0.2341), (-0.2763, 0.3393, 0.2763), (0.2763, 0.3393, 0.2763), (0.2763, 0.3393, 0.2341), (0.3393, 0.2763, 0.2341), (0.3393, 0.2763, 0.2763), (0.3393, -0.2763, 0.2763), (0.3393, -0.2763, 0.2341), (0.2763, -0.3393, 0.2341), (0.2763, -0.3393, 0.2763), (-0.2763, -0.3393, 0.2763), (-0.2763, -0.3393, 0.2341), (0.2763, -0.3393, -0.2763), (0.2763, -0.3393, -0.2341), (-0.2763, -0.3393, -0.2341), (-0.2763, -0.3393, -0.2763), (0.2763, -0.3393, -0.1487), (0.2763, -0.3393, -0.1065), (-0.2763, -0.3393, -0.1065), (-0.2763, -0.3393, -0.1487), (0.2763, -0.3393, -0.02111), (0.2763, -0.3393, 0.02111), (-0.2763, -0.3393, 0.02111), (-0.2763, -0.3393, -0.02111), (0.2763, -0.3393, 0.1065), (0.2763, -0.3393, 0.1487), (-0.2763, -0.3393, 0.1487), (-0.2763, -0.3393, 0.1065), (0.3393, 0.2763, -0.2763), (0.3393, 0.2763, -0.2341), (0.3393, -0.2763, -0.2341), (0.3393, -0.2763, -0.2763), (0.3393, 0.2763, -0.1487), (0.3393, 0.2763, -0.1065), (0.3393, -0.2763, -0.1065), (0.3393, -0.2763, -0.1487), (0.3393, 0.2763, -0.02111), (0.3393, 0.2763, 0.02111), (0.3393, -0.2763, 0.02111), (0.3393, -0.2763, -0.02111), (0.3393, 0.2763, 0.1065), (0.3393, 0.2763, 0.1487), (0.3393, -0.2763, 0.1487), (0.3393, -0.2763, 0.1065), (-0.2763, 0.3393, -0.2763), (-0.2763, 0.3393, -0.2341), (0.2763, 0.3393, -0.2341), (0.2763, 0.3393, -0.2763), (-0.2763, 0.3393, -0.1487), (-0.2763, 0.3393, -0.1065), (0.2763, 0.3393, -0.1065), (0.2763, 0.3393, -0.1487), (-0.2763, 0.3393, -0.02111), (-0.2763, 0.3393, 0.02111), (0.2763, 0.3393, 0.02111), (0.2763, 0.3393, -0.02111), (-0.2763, 0.3393, 0.1065), (-0.2763, 0.3393, 0.1487), (0.2763, 0.3393, 0.1487), (0.2763, 0.3393, 0.1065), (-0.3393, -0.2763, -0.2763), (-0.3393, -0.2763, -0.2341), (-0.3393, 0.2763, -0.2341), (-0.3393, 0.2763, -0.2763), (-0.3393, -0.2763, -0.1487), (-0.3393, -0.2763, -0.1065), (-0.3393, 0.2763, -0.1065), (-0.3393, 0.2763, -0.1487), (-0.3393, -0.2763, -0.02111), (-0.3393, -0.2763, 0.02111), (-0.3393, 0.2763, 0.02111), (-0.3393, 0.2763, -0.02111), (-0.3393, -0.2763, 0.1065), (-0.3393, -0.2763, 0.1487), (-0.3393, 0.2763, 0.1487), (-0.3393, 0.2763, 0.1065)], [], [(132, 133, 134, 135), (136, 137, 138, 139), (140, 141, 142, 143), (144, 145, 146, 147), (24, 25, 26, 27), (30, 31, 34, 35), (43, 1, 9, 75), (1, 3, 10, 9), (51, 2, 11, 83), (2, 0, 8, 11), (44, 3, 13, 84), (3, 7, 14, 13), (59, 6, 15, 99), (6, 2, 12, 15), (52, 7, 17, 100), (7, 5, 18, 17), (67, 4, 19, 115), (4, 6, 16, 19), (60, 5, 21, 116), (5, 1, 22, 21), (36, 0, 23, 124), (0, 4, 20, 23), (2, 6, 25, 24), (6, 4, 26, 25), (4, 0, 27, 26), (0, 2, 24, 27), (7, 3, 29, 28), (3, 1, 30, 29), (1, 5, 31, 30), (5, 7, 28, 31), (33, 32, 35, 34), (31, 28, 33, 34), (29, 30, 35, 32), (28, 29, 32, 33), (1, 43, 131, 22), (43, 42, 130, 131), (42, 41, 129, 130), (41, 40, 128, 129), (40, 39, 127, 128), (39, 38, 126, 127), (38, 37, 125, 126), (37, 36, 124, 125), (4, 67, 123, 20), (67, 66, 122, 123), (66, 65, 121, 122), (65, 64, 120, 121), (64, 63, 119, 120), (63, 62, 118, 119), (62, 61, 117, 118), (61, 60, 116, 117), (5, 60, 108, 18), (60, 61, 109, 108), (61, 62, 110, 109), (62, 63, 111, 110), (63, 64, 112, 111), (64, 65, 113, 112), (65, 66, 114, 113), (66, 67, 115, 114), (6, 59, 107, 16), (59, 58, 106, 107), (58, 57, 105, 106), (57, 56, 104, 105), (56, 55, 103, 104), (55, 54, 102, 103), (54, 53, 101, 102), (53, 52, 100, 101), (7, 52, 92, 14), (52, 53, 93, 92), (53, 54, 94, 93), (54, 55, 95, 94), (55, 56, 96, 95), (56, 57, 97, 96), (57, 58, 98, 97), (58, 59, 99, 98), (2, 51, 91, 12), (51, 50, 90, 91), (50, 49, 89, 90), (49, 48, 88, 89), (48, 47, 87, 88), (47, 46, 86, 87), (46, 45, 85, 86), (45, 44, 84, 85), (3, 44, 76, 10), (44, 45, 77, 76), (45, 46, 78, 77), (46, 47, 79, 78), (47, 48, 80, 79), (48, 49, 81, 80), (49, 50, 82, 81), (50, 51, 83, 82), (0, 36, 68, 8), (36, 37, 69, 68), (37, 38, 70, 69), (38, 39, 71, 70), (39, 40, 72, 71), (40, 41, 73, 72), (41, 42, 74, 73), (42, 43, 75, 74), (148, 149, 150, 151), (123, 122, 125, 124), (152, 153, 154, 155), (121, 120, 127, 126), (156, 157, 158, 159), (119, 118, 129, 128), (160, 161, 162, 163), (117, 116, 131, 130), (164, 165, 166, 167), (107, 106, 114, 115), (168, 169, 170, 171), (105, 104, 112, 113), (172, 173, 174, 175), (103, 102, 110, 111), (176, 177, 178, 179), (101, 100, 108, 109), (180, 181, 182, 183), (91, 90, 98, 99), (184, 185, 186, 187), (89, 88, 96, 97), (188, 189, 190, 191), (87, 86, 94, 95), (192, 193, 194, 195), (85, 84, 92, 93), (196, 197, 198, 199), (68, 69, 82, 83), (200, 201, 202, 203), (70, 71, 80, 81), (204, 205, 206, 207), (72, 73, 78, 79), (208, 209, 210, 211), (74, 75, 76, 77), (75, 9, 133, 132), (9, 10, 134, 133), (10, 76, 135, 134), (76, 75, 132, 135), (84, 13, 137, 136), (13, 14, 138, 137), (14, 92, 139, 138), (92, 84, 136, 139), (100, 17, 141, 140), (17, 18, 142, 141), (18, 108, 143, 142), (108, 100, 140, 143), (116, 21, 145, 144), (21, 22, 146, 145), (22, 131, 147, 146), (131, 116, 144, 147), (20, 123, 149, 148), (123, 124, 150, 149), (124, 23, 151, 150), (23, 20, 148, 151), (122, 121, 153, 152), (121, 126, 154, 153), (126, 125, 155, 154), (125, 122, 152, 155), (120, 119, 157, 156), (119, 128, 158, 157), (128, 127, 159, 158), (127, 120, 156, 159), (118, 117, 161, 160), (117, 130, 162, 161), (130, 129, 163, 162), (129, 118, 160, 163), (16, 107, 165, 164), (107, 115, 166, 165), (115, 19, 167, 166), (19, 16, 164, 167), (106, 105, 169, 168), (105, 113, 170, 169), (113, 114, 171, 170), (114, 106, 168, 171), (104, 103, 173, 172), (103, 111, 174, 173), (111, 112, 175, 174), (112, 104, 172, 175), (102, 101, 177, 176), (101, 109, 178, 177), (109, 110, 179, 178), (110, 102, 176, 179), (12, 91, 181, 180), (91, 99, 182, 181), (99, 15, 183, 182), (15, 12, 180, 183), (90, 89, 185, 184), (89, 97, 186, 185), (97, 98, 187, 186), (98, 90, 184, 187), (88, 87, 189, 188), (87, 95, 190, 189), (95, 96, 191, 190), (96, 88, 188, 191), (86, 85, 193, 192), (85, 93, 194, 193), (93, 94, 195, 194), (94, 86, 192, 195), (8, 68, 197, 196), (68, 83, 198, 197), (83, 11, 199, 198), (11, 8, 196, 199), (69, 70, 201, 200), (70, 81, 202, 201), (81, 82, 203, 202), (82, 69, 200, 203), (71, 72, 205, 204), (72, 79, 206, 205), (79, 80, 207, 206), (80, 71, 204, 207), (73, 74, 209, 208), (74, 77, 210, 209), (77, 78, 211, 210), (78, 73, 208, 211)])
_uv = me_cube_005.uv_layers.new(name='UVMap')
_uv.uv.foreach_set('vector', [0.2292, 0.4775, 0.2292, 0.4775, 0.2292, 0.4775, 0.2292, 0.4775, 0.2292, 0.4775, 0.2292, 0.4775, 0.2292, 0.4775, 0.2292, 0.4775, 0.2292, 0.4775, 0.2292, 0.4775, 0.2292, 0.4775, 0.2292, 0.4775, 0.2292, 0.4775, 0.2292, 0.4775, 0.2292, 0.4775, 0.2292, 0.4775, 0.2292, 0.4775, 0.2292, 0.4775, 0.2292, 0.4775, 0.2292, 0.4775, 0.2292, 0.4775, 0.2292, 0.4775, 0.2292, 0.4775, 0.2292, 0.4775, 0.2292, 0.4775, 0.2292, 0.4775, 0.2292, 0.4775, 0.2292, 0.4775, 0.2292, 0.4775, 0.2292, 0.4775, 0.2292, 0.4775, 0.2292, 0.4775, 0.2292, 0.4775, 0.2292, 0.4775, 0.2292, 0.4775, 0.2292, 0.4775, 0.2292, 0.4775, 0.2292, 0.4775, 0.2292, 0.4775, 0.2292, 0.4775, 0.2292, 0.4775, 0.2292, 0.4775, 0.2292, 0.4775, 0.2292, 0.4775, 0.2292, 0.4775, 0.2292, 0.4775, 0.2292, 0.4775, 0.2292, 0.4775, 0.2292, 0.4775, 0.2292, 0.4775, 0.2292, 0.4775, 0.2292, 0.4775, 0.2292, 0.4775, 0.2292, 0.4775, 0.2292, 0.4775, 0.2292, 0.4775, 0.2292, 0.4775, 0.2292, 0.4775, 0.2292, 0.4775, 0.2292, 0.4775, 0.2292, 0.4775, 0.2292, 0.4775, 0.2292, 0.4775, 0.2292, 0.4775, 0.2292, 0.4775, 0.2292, 0.4775, 0.2292, 0.4775, 0.2292, 0.4775, 0.2292, 0.4775, 0.2292, 0.4775, 0.2292, 0.4775, 0.2292, 0.4775, 0.2292, 0.4775, 0.2292, 0.4775, 0.2292, 0.4775, 0.2292, 0.4775, 0.2292, 0.4775, 0.2292, 0.4775, 0.2292, 0.4775, 0.2292, 0.4775, 0.2292, 0.4775, 0.2292, 0.4775, 0.2292, 0.4775, 0.2292, 0.4775, 0.2292, 0.4775, 0.2292, 0.4775, 0.2292, 0.4775, 0.2292, 0.4775, 0.2292, 0.4775, 0.2292, 0.4775, 0.2292, 0.4775, 0.2292, 0.4775, 0.2292, 0.4775, 0.2292, 0.4775, 0.2292, 0.4775, 0.2292, 0.4775, 0.2292, 0.4775, 0.2292, 0.4775, 0.2292, 0.4775, 0.2292, 0.4775, 0.2292, 0.4775, 0.2292, 0.4775, 0.2292, 0.4775, 0.2292, 0.4775, 0.2292, 0.4775, 0.2292, 0.4775, 0.2292, 0.4775, 0.2292, 0.4775, 0.2292, 0.4775, 0.2292, 0.4775, 0.2292, 0.4775, 0.2292, 0.4775, 0.2292, 0.4775, 0.2292, 0.4775, 0.2292, 0.4775, 0.2292, 0.4775, 0.2292, 0.4775, 0.2292, 0.4775, 0.2292, 0.4775, 0.2292, 0.4775, 0.2292, 0.4775, 0.2292, 0.4775, 0.2292, 0.4775, 0.2292, 0.4775, 0.2292, 0.4775, 0.2292, 0.4775, 0.2292, 0.4775, 0.2292, 0.4775, 0.2292, 0.4775, 0.2292, 0.4775, 0.2292, 0.4775, 0.2292, 0.4775, 0.2292, 0.4775, 0.2292, 0.4775, 0.2292, 0.4775, 0.2292, 0.4775, 0.2292, 0.4775, 0.2292, 0.4775, 0.2292, 0.4775, 0.2292, 0.4775, 0.2292, 0.4775, 0.2292, 0.4775, 0.2292, 0.4775, 0.2292, 0.4775, 0.2292, 0.4775, 0.2292, 0.4775, 0.2292, 0.4775, 0.2292, 0.4775, 0.2292, 0.4775, 0.2292, 0.4775, 0.2292, 0.4775, 0.2292, 0.4775, 0.2292, 0.4775, 0.2292, 0.4775, 0.2292, 0.4775, 0.2292, 0.4775, 0.2292, 0.4775, 0.2292, 0.4775, 0.2292, 0.4775, 0.2292, 0.4775, 0.2292, 0.4775, 0.2292, 0.4775, 0.2292, 0.4775, 0.2292, 0.4775, 0.2292, 0.4775, 0.2292, 0.4775, 0.2292, 0.4775, 0.2292, 0.4775, 0.2292, 0.4775, 0.2292, 0.4775, 0.2292, 0.4775, 0.2292, 0.4775, 0.2292, 0.4775, 0.2292, 0.4775, 0.2292, 0.4775, 0.2292, 0.4775, 0.2292, 0.4775, 0.2292, 0.4775, 0.2292, 0.4775, 0.2292, 0.4775, 0.2292, 0.4775, 0.2292, 0.4775, 0.2292, 0.4775, 0.2292, 0.4775, 0.2292, 0.4775, 0.2292, 0.4775, 0.2292, 0.4775, 0.2292, 0.4775, 0.2292, 0.4775, 0.2292, 0.4775, 0.2292, 0.4775, 0.2292, 0.4775, 0.2292, 0.4775, 0.2292, 0.4775, 0.2292, 0.4775, 0.2292, 0.4775, 0.2292, 0.4775, 0.2292, 0.4775, 0.2292, 0.4775, 0.2292, 0.4775, 0.2292, 0.4775, 0.2292, 0.4775, 0.2292, 0.4775, 0.2292, 0.4775, 0.2292, 0.4775, 0.2292, 0.4775, 0.2292, 0.4775, 0.2292, 0.4775, 0.2292, 0.4775, 0.2292, 0.4775, 0.2292, 0.4775, 0.2292, 0.4775, 0.2292, 0.4775, 0.2292, 0.4775, 0.2292, 0.4775, 0.2292, 0.4775, 0.2292, 0.4775, 0.2292, 0.4775, 0.2292, 0.4775, 0.2292, 0.4775, 0.2292, 0.4775, 0.2292, 0.4775, 0.2292, 0.4775, 0.2292, 0.4775, 0.2292, 0.4775, 0.2292, 0.4775, 0.2292, 0.4775, 0.2292, 0.4775, 0.2292, 0.4775, 0.2292, 0.4775, 0.2292, 0.4775, 0.2292, 0.4775, 0.2292, 0.4775, 0.2292, 0.4775, 0.2292, 0.4775, 0.2292, 0.4775, 0.2292, 0.4775, 0.2292, 0.4775, 0.2292, 0.4775, 0.2292, 0.4775, 0.2292, 0.4775, 0.2292, 0.4775, 0.2292, 0.4775, 0.2292, 0.4775, 0.2292, 0.4775, 0.2292, 0.4775, 0.2292, 0.4775, 0.2292, 0.4775, 0.2292, 0.4775, 0.2292, 0.4775, 0.2292, 0.4775, 0.2292, 0.4775, 0.2292, 0.4775, 0.2292, 0.4775, 0.2292, 0.4775, 0.2292, 0.4775, 0.2292, 0.4775, 0.2292, 0.4775, 0.2292, 0.4775, 0.2292, 0.4775, 0.2292, 0.4775, 0.2292, 0.4775, 0.2292, 0.4775, 0.2292, 0.4775, 0.2292, 0.4775, 0.2292, 0.4775, 0.2292, 0.4775, 0.2292, 0.4775, 0.2292, 0.4775, 0.2292, 0.4775, 0.2292, 0.4775, 0.2292, 0.4775, 0.2292, 0.4775, 0.2292, 0.4775, 0.2292, 0.4775, 0.2292, 0.4775, 0.2292, 0.4775, 0.2292, 0.4775, 0.2292, 0.4775, 0.2292, 0.4775, 0.2292, 0.4775, 0.2292, 0.4775, 0.2292, 0.4775, 0.2292, 0.4775, 0.2292, 0.4775, 0.2292, 0.4775, 0.2292, 0.4775, 0.2292, 0.4775, 0.2292, 0.4775, 0.2292, 0.4775, 0.2292, 0.4775, 0.2292, 0.4775, 0.2292, 0.4775, 0.2292, 0.4775, 0.2292, 0.4775, 0.2292, 0.4775, 0.2292, 0.4775, 0.2292, 0.4775, 0.2292, 0.4775, 0.2292, 0.4775, 0.2292, 0.4775, 0.2292, 0.4775, 0.2292, 0.4775, 0.2292, 0.4775, 0.2292, 0.4775, 0.2292, 0.4775, 0.2292, 0.4775, 0.2292, 0.4775, 0.2292, 0.4775, 0.2292, 0.4775, 0.2292, 0.4775, 0.2292, 0.4775, 0.2292, 0.4775, 0.2292, 0.4775, 0.2292, 0.4775, 0.2292, 0.4775, 0.2292, 0.4775, 0.2292, 0.4775, 0.2292, 0.4775, 0.2292, 0.4775, 0.2292, 0.4775, 0.2292, 0.4775, 0.2292, 0.4775, 0.2292, 0.4775, 0.2292, 0.4775, 0.2292, 0.4775, 0.2292, 0.4775, 0.2292, 0.4775, 0.2292, 0.4775, 0.2292, 0.4775, 0.2292, 0.4775, 0.2292, 0.4775, 0.2292, 0.4775, 0.2292, 0.4775, 0.2292, 0.4775, 0.2292, 0.4775, 0.2292, 0.4775, 0.2292, 0.4775, 0.2292, 0.4775, 0.2292, 0.4775, 0.2292, 0.4775, 0.2292, 0.4775, 0.2292, 0.4775, 0.2292, 0.4775, 0.2292, 0.4775, 0.2292, 0.4775, 0.2292, 0.4775, 0.2292, 0.4775, 0.2292, 0.4775, 0.2292, 0.4775, 0.2292, 0.4775, 0.2292, 0.4775, 0.2292, 0.4775, 0.2292, 0.4775, 0.2292, 0.4775, 0.2292, 0.4775, 0.2292, 0.4775, 0.2292, 0.4775, 0.2292, 0.4775, 0.2292, 0.4775, 0.2292, 0.4775, 0.2292, 0.4775, 0.2292, 0.4775, 0.2292, 0.4775, 0.2292, 0.4775, 0.2292, 0.4775, 0.2292, 0.4775, 0.2292, 0.4775, 0.2292, 0.4775, 0.2292, 0.4775, 0.2292, 0.4775, 0.2292, 0.4775, 0.2292, 0.4775, 0.2292, 0.4775, 0.2292, 0.4775, 0.2292, 0.4775, 0.2292, 0.4775, 0.2292, 0.4775, 0.2292, 0.4775, 0.2292, 0.4775, 0.2292, 0.4775, 0.2292, 0.4775, 0.2292, 0.4775, 0.2292, 0.4775, 0.2292, 0.4775, 0.2292, 0.4775, 0.2292, 0.4775, 0.2292, 0.4775, 0.2292, 0.4775, 0.2292, 0.4775, 0.2292, 0.4775, 0.2292, 0.4775, 0.2292, 0.4775, 0.2292, 0.4775, 0.2292, 0.4775, 0.2292, 0.4775, 0.2292, 0.4775, 0.2292, 0.4775, 0.2292, 0.4775, 0.2292, 0.4775, 0.2292, 0.4775, 0.2292, 0.4775, 0.2292, 0.4775, 0.2292, 0.4775, 0.2292, 0.4775, 0.2292, 0.4775, 0.2292, 0.4775, 0.2292, 0.4775, 0.2292, 0.4775, 0.2292, 0.4775, 0.2292, 0.4775, 0.2292, 0.4775, 0.2292, 0.4775, 0.2292, 0.4775, 0.2292, 0.4775, 0.2292, 0.4775, 0.2292, 0.4775, 0.2292, 0.4775, 0.2292, 0.4775, 0.2292, 0.4775, 0.2292, 0.4775, 0.2292, 0.4775, 0.2292, 0.4775, 0.2292, 0.4775, 0.2292, 0.4775, 0.2292, 0.4775, 0.2292, 0.4775, 0.2292, 0.4775, 0.2292, 0.4775, 0.2292, 0.4775, 0.2292, 0.4775, 0.2292, 0.4775, 0.2292, 0.4775, 0.2292, 0.4775, 0.2292, 0.4775, 0.2292, 0.4775, 0.2292, 0.4775, 0.2292, 0.4775, 0.2292, 0.4775, 0.2292, 0.4775, 0.2292, 0.4775, 0.2292, 0.4775, 0.2292, 0.4775, 0.2292, 0.4775, 0.2292, 0.4775, 0.2292, 0.4775, 0.2292, 0.4775, 0.2292, 0.4775, 0.2292, 0.4775, 0.2292, 0.4775, 0.2292, 0.4775, 0.2292, 0.4775, 0.2292, 0.4775, 0.2292, 0.4775, 0.2292, 0.4775, 0.2292, 0.4775, 0.2292, 0.4775, 0.2292, 0.4775, 0.2292, 0.4775, 0.2292, 0.4775, 0.2292, 0.4775, 0.2292, 0.4775, 0.2292, 0.4775, 0.2292, 0.4775, 0.2292, 0.4775, 0.2292, 0.4775, 0.2292, 0.4775, 0.2292, 0.4775, 0.2292, 0.4775, 0.2292, 0.4775, 0.2292, 0.4775, 0.2292, 0.4775, 0.2292, 0.4775, 0.2292, 0.4775, 0.2292, 0.4775, 0.2292, 0.4775, 0.2292, 0.4775, 0.2292, 0.4775, 0.2292, 0.4775, 0.2292, 0.4775, 0.2292, 0.4775, 0.2292, 0.4775, 0.2292, 0.4775, 0.2292, 0.4775, 0.2292, 0.4775, 0.2292, 0.4775, 0.2292, 0.4775, 0.2292, 0.4775, 0.2292, 0.4775, 0.2292, 0.4775, 0.2292, 0.4775, 0.2292, 0.4775, 0.2292, 0.4775, 0.2292, 0.4775, 0.2292, 0.4775, 0.2292, 0.4775, 0.2292, 0.4775, 0.2292, 0.4775, 0.2292, 0.4775, 0.2292, 0.4775, 0.2292, 0.4775, 0.2292, 0.4775, 0.2292, 0.4775, 0.2292, 0.4775, 0.2292, 0.4775, 0.2292, 0.4775, 0.2292, 0.4775, 0.2292, 0.4775, 0.2292, 0.4775, 0.2292, 0.4775, 0.2292, 0.4775, 0.2292, 0.4775, 0.2292, 0.4775, 0.2292, 0.4775, 0.2292, 0.4775, 0.2292, 0.4775, 0.2292, 0.4775, 0.2292, 0.4775, 0.2292, 0.4775, 0.2292, 0.4775, 0.2292, 0.4775, 0.2292, 0.4775, 0.2292, 0.4775, 0.2292, 0.4775, 0.2292, 0.4775, 0.2292, 0.4775, 0.2292, 0.4775, 0.2292, 0.4775, 0.2292, 0.4775, 0.2292, 0.4775, 0.2292, 0.4775, 0.2292, 0.4775, 0.2292, 0.4775, 0.2292, 0.4775, 0.2292, 0.4775, 0.2292, 0.4775, 0.2292, 0.4775, 0.2292, 0.4775, 0.2292, 0.4775, 0.2292, 0.4775, 0.2292, 0.4775, 0.2292, 0.4775, 0.2292, 0.4775, 0.2292, 0.4775, 0.2292, 0.4775, 0.2292, 0.4775, 0.2292, 0.4775, 0.2292, 0.4775, 0.2292, 0.4775, 0.2292, 0.4775, 0.2292, 0.4775, 0.2292, 0.4775, 0.2292, 0.4775, 0.2292, 0.4775, 0.2292, 0.4775, 0.2292, 0.4775, 0.2292, 0.4775, 0.2292, 0.4775, 0.2292, 0.4775, 0.2292, 0.4775, 0.2292, 0.4775, 0.2292, 0.4775, 0.2292, 0.4775, 0.2292, 0.4775, 0.2292, 0.4775, 0.2292, 0.4775, 0.2292, 0.4775, 0.2292, 0.4775, 0.2292, 0.4775, 0.2292, 0.4775, 0.2292, 0.4775, 0.2292, 0.4775, 0.2292, 0.4775, 0.2292, 0.4775, 0.2292, 0.4775, 0.2292, 0.4775, 0.2292, 0.4775, 0.2292, 0.4775, 0.2292, 0.4775, 0.2292, 0.4775, 0.2292, 0.4775, 0.2292, 0.4775, 0.2292, 0.4775, 0.2292, 0.4775, 0.2292, 0.4775, 0.2292, 0.4775, 0.2292, 0.4775, 0.2292, 0.4775, 0.2292, 0.4775, 0.2292, 0.4775, 0.2292, 0.4775, 0.2292, 0.4775, 0.2292, 0.4775, 0.2292, 0.4775, 0.2292, 0.4775, 0.2292, 0.4775, 0.2292, 0.4775, 0.2292, 0.4775, 0.2292, 0.4775, 0.2292, 0.4775, 0.2292, 0.4775, 0.2292, 0.4775, 0.2292, 0.4775, 0.2292, 0.4775, 0.2292, 0.4775, 0.2292, 0.4775, 0.2292, 0.4775, 0.2292, 0.4775, 0.2292, 0.4775, 0.2292, 0.4775, 0.2292, 0.4775, 0.2292, 0.4775, 0.2292, 0.4775, 0.2292, 0.4775, 0.2292, 0.4775, 0.2292, 0.4775, 0.2292, 0.4775, 0.2292, 0.4775, 0.2292, 0.4775, 0.2292, 0.4775, 0.2292, 0.4775, 0.2292, 0.4775, 0.2292, 0.4775, 0.2292, 0.4775, 0.2292, 0.4775, 0.2292, 0.4775, 0.2292, 0.4775, 0.2292, 0.4775, 0.2292, 0.4775, 0.2292, 0.4775, 0.2292, 0.4775, 0.2292, 0.4775, 0.2292, 0.4775, 0.2292, 0.4775, 0.2292, 0.4775, 0.2292, 0.4775, 0.2292, 0.4775, 0.2292, 0.4775, 0.2292, 0.4775, 0.2292, 0.4775, 0.2292, 0.4775, 0.2292, 0.4775, 0.2292, 0.4775, 0.2292, 0.4775, 0.2292, 0.4775, 0.2292, 0.4775, 0.2292, 0.4775, 0.2292, 0.4775, 0.2292, 0.4775, 0.2292, 0.4775, 0.2292, 0.4775, 0.2292, 0.4775, 0.2292, 0.4775, 0.2292, 0.4775, 0.2292, 0.4775, 0.2292, 0.4775, 0.2292, 0.4775, 0.2292, 0.4775, 0.2292, 0.4775, 0.2292, 0.4775, 0.2292, 0.4775, 0.2292, 0.4775, 0.2292, 0.4775, 0.2292, 0.4775, 0.2292, 0.4775, 0.2292, 0.4775, 0.2292, 0.4775, 0.2292, 0.4775, 0.2292, 0.4775, 0.2292, 0.4775, 0.2292, 0.4775, 0.2292, 0.4775, 0.2292, 0.4775, 0.2292, 0.4775, 0.2292, 0.4775, 0.2292, 0.4775, 0.2292, 0.4775, 0.2292, 0.4775, 0.2292, 0.4775, 0.2292, 0.4775, 0.2292, 0.4775, 0.2292, 0.4775, 0.2292, 0.4775, 0.2292, 0.4775, 0.2292, 0.4775, 0.2292, 0.4775, 0.2292, 0.4775, 0.2292, 0.4775, 0.2292, 0.4775, 0.2292, 0.4775, 0.2292, 0.4775, 0.2292, 0.4775, 0.2292, 0.4775, 0.2292, 0.4775, 0.2292, 0.4775, 0.2292, 0.4775, 0.2292, 0.4775, 0.2292, 0.4775, 0.2292, 0.4775, 0.2292, 0.4775, 0.2292, 0.4775, 0.2292, 0.4775, 0.2292, 0.4775, 0.2292, 0.4775, 0.2292, 0.4775, 0.2292, 0.4775, 0.2292, 0.4775, 0.2292, 0.4775, 0.2292, 0.4775, 0.2292, 0.4775, 0.2292, 0.4775, 0.2292, 0.4775, 0.2292, 0.4775, 0.2292, 0.4775, 0.2292, 0.4775, 0.2292, 0.4775, 0.2292, 0.4775, 0.2292, 0.4775, 0.2292, 0.4775, 0.2292, 0.4775, 0.2292, 0.4775, 0.2292, 0.4775, 0.2292, 0.4775, 0.2292, 0.4775, 0.2292, 0.4775, 0.2292, 0.4775, 0.2292, 0.4775, 0.2292, 0.4775, 0.2292, 0.4775, 0.2292, 0.4775, 0.2292, 0.4775, 0.2292, 0.4775, 0.2292, 0.4775, 0.2292, 0.4775, 0.2292, 0.4775, 0.2292, 0.4775, 0.2292, 0.4775, 0.2292, 0.4775, 0.2292, 0.4775, 0.2292, 0.4775, 0.2292, 0.4775, 0.2292, 0.4775, 0.2292, 0.4775, 0.2292, 0.4775, 0.2292, 0.4775, 0.2292, 0.4775, 0.2292, 0.4775, 0.2292, 0.4775, 0.2292, 0.4775, 0.2292, 0.4775, 0.2292, 0.4775, 0.2292, 0.4775, 0.2292, 0.4775, 0.2292, 0.4775, 0.2292, 0.4775, 0.2292, 0.4775, 0.2292, 0.4775, 0.2292, 0.4775, 0.2292, 0.4775, 0.2292, 0.4775, 0.2292, 0.4775, 0.2292, 0.4775, 0.2292, 0.4775, 0.2292, 0.4775, 0.2292, 0.4775, 0.2292, 0.4775, 0.2292, 0.4775, 0.2292, 0.4775, 0.2292, 0.4775, 0.2292, 0.4775, 0.2292, 0.4775, 0.2292, 0.4775, 0.2292, 0.4775, 0.2292, 0.4775, 0.2292, 0.4775, 0.2292, 0.4775, 0.2292, 0.4775, 0.2292, 0.4775, 0.2292, 0.4775, 0.2292, 0.4775, 0.2292, 0.4775, 0.2292, 0.4775, 0.2292, 0.4775, 0.2292, 0.4775, 0.2292, 0.4775, 0.2292, 0.4775, 0.2292, 0.4775, 0.2292, 0.4775, 0.2292, 0.4775, 0.2292, 0.4775, 0.2292, 0.4775, 0.2292, 0.4775, 0.2292, 0.4775, 0.2292, 0.4775, 0.2292, 0.4775, 0.2292, 0.4775, 0.2292, 0.4775, 0.2292, 0.4775, 0.2292, 0.4775, 0.2292, 0.4775, 0.2292, 0.4775, 0.2292, 0.4775, 0.2292, 0.4775, 0.2292, 0.4775, 0.2292, 0.4775, 0.2292, 0.4775, 0.2292, 0.4775, 0.2292, 0.4775, 0.2292, 0.4775, 0.2292, 0.4775, 0.2292, 0.4775, 0.2292, 0.4775, 0.2292, 0.4775, 0.2292, 0.4775, 0.2292, 0.4775, 0.2292, 0.4775, 0.2292, 0.4775, 0.2292, 0.4775, 0.2292, 0.4775, 0.2292, 0.4775, 0.2292, 0.4775, 0.2292, 0.4775, 0.2292, 0.4775, 0.2292, 0.4775, 0.2292, 0.4775, 0.2292, 0.4775, 0.2292, 0.4775, 0.2292, 0.4775, 0.2292, 0.4775, 0.2292, 0.4775, 0.2292, 0.4775, 0.2292, 0.4775, 0.2292, 0.4775, 0.2292, 0.4775, 0.2292, 0.4775, 0.2292, 0.4775, 0.2292, 0.4775, 0.2292, 0.4775, 0.2292, 0.4775, 0.2292, 0.4775])
me_cube_005.materials.append(mat_material)
me_cube_005.use_remesh_fix_poles = True
me_cube_005.use_remesh_preserve_attributes = False
me_cube_005.use_mirror_vertex_groups = False
me_cube_005.update()
me_cylinder = bpy.data.meshes.new('Cylinder')
me_cylinder.from_pydata([(-2.915e-08, 0.05798, -0.1289), (-2.915e-08, 0.05798, 0.06014), (0.05021, 0.02899, -0.1289), (0.05021, 0.02899, 0.06014), (0.05021, -0.02899, -0.1289), (0.05021, -0.02899, 0.06014), (-3.422e-08, -0.05798, -0.1289), (-3.422e-08, -0.05798, 0.06014), (-0.05021, -0.02899, -0.1289), (-0.05021, -0.02899, 0.06014), (-0.05021, 0.02899, -0.1289), (-0.05021, 0.02899, 0.06014), (-3.425e-08, -1.485e-08, 0.1306)], [], [(0, 1, 3, 2), (2, 3, 5, 4), (4, 5, 7, 6), (6, 7, 9, 8), (9, 7, 12), (8, 9, 11, 10), (10, 11, 1, 0), (0, 2, 4, 6, 8, 10), (5, 3, 12), (11, 9, 12), (3, 1, 12), (7, 5, 12), (1, 11, 12)])
_uv = me_cylinder.uv_layers.new(name='UVMap')
_uv.uv.foreach_set('vector', [0.5166, 0.4646, 0.5166, 0.4646, 0.5166, 0.4646, 0.5166, 0.4646, 0.5166, 0.4646, 0.5166, 0.4646, 0.5166, 0.4646, 0.5166, 0.4646, 0.5166, 0.4646, 0.5166, 0.4646, 0.5166, 0.4646, 0.5166, 0.4646, 0.5166, 0.4646, 0.5166, 0.4646, 0.5166, 0.4646, 0.5166, 0.4646, 0.5166, 0.4646, 0.5166, 0.4646, 0.5166, 0.4646, 0.5166, 0.4646, 0.5166, 0.4646, 0.5166, 0.4646, 0.5166, 0.4646, 0.5166, 0.4646, 0.5166, 0.4646, 0.5166, 0.4646, 0.5166, 0.4646, 0.5166, 0.4646, 0.5166, 0.4646, 0.5166, 0.4646, 0.5166, 0.4646, 0.5166, 0.4646, 0.5166, 0.4646, 0.5166, 0.4646, 0.5166, 0.4646, 0.5166, 0.4646, 0.5166, 0.4646, 0.5166, 0.4646, 0.5166, 0.4646, 0.5166, 0.4646, 0.5166, 0.4646, 0.5166, 0.4646, 0.5166, 0.4646, 0.5166, 0.4646, 0.5166, 0.4646, 0.5166, 0.4646, 0.5166, 0.4646, 0.5166, 0.4646])
me_cylinder.materials.append(mat_material)
me_cylinder.use_remesh_fix_poles = True
me_cylinder.use_remesh_preserve_attributes = False
me_cylinder.use_mirror_vertex_groups = False
me_cylinder.update()
me_cube_006 = bpy.data.meshes.new('Cube.006')
me_cube_006.from_pydata([(-0.3495, -0.3495, -0.3495), (-0.3495, -0.3495, 0.3495), (-0.3495, 0.3495, -0.3495), (-0.3495, 0.3495, 0.3495), (0.3495, -0.3495, -0.3495), (0.3495, -0.3495, 0.3495), (0.3495, 0.3495, -0.3495), (0.3495, 0.3495, 0.3495), (-0.3495, -0.2871, -0.2871), (-0.3495, -0.2871, 0.2871), (-0.3495, 0.2871, 0.2871), (-0.3495, 0.2871, -0.2871), (-0.2871, 0.3495, -0.2871), (-0.2871, 0.3495, 0.2871), (0.2871, 0.3495, 0.2871), (0.2871, 0.3495, -0.2871), (0.3495, 0.2871, -0.2871), (0.3495, 0.2871, 0.2871), (0.3495, -0.2871, 0.2871), (0.3495, -0.2871, -0.2871), (0.2871, -0.3495, -0.2871), (0.2871, -0.3495, 0.2871), (-0.2871, -0.3495, 0.2871), (-0.2871, -0.3495, -0.2871), (-0.2871, 0.2871, -0.3495), (0.2871, 0.2871, -0.3495), (0.2871, -0.2871, -0.3495), (-0.2871, -0.2871, -0.3495), (0.2871, 0.2871, 0.3495), (-0.2871, 0.2871, 0.3495), (-0.2871, -0.2871, 0.3495), (0.2871, -0.2871, 0.3495), (-0.3495, -0.3495, -0.2718), (-0.3495, -0.3495, -0.1942), (-0.3495, -0.3495, -0.1165), (-0.3495, -0.3495, -0.03883), (-0.3495, -0.3495, 0.03883), (-0.3495, -0.3495, 0.1165), (-0.3495, -0.3495, 0.1942), (-0.3495, -0.3495, 0.2718), (-0.3495, 0.3495, 0.2718), (-0.3495, 0.3495, 0.1942), (-0.3495, 0.3495, 0.1165), (-0.3495, 0.3495, 0.03883), (-0.3495, 0.3495, -0.03883), (-0.3495, 0.3495, -0.1165), (-0.3495, 0.3495, -0.1942), (-0.3495, 0.3495, -0.2718), (0.3495, 0.3495, 0.2718), (0.3495, 0.3495, 0.1942), (0.3495, 0.3495, 0.1165), (0.3495, 0.3495, 0.03883), (0.3495, 0.3495, -0.03883), (0.3495, 0.3495, -0.1165), (0.3495, 0.3495, -0.1942), (0.3495, 0.3495, -0.2718), (0.3495, -0.3495, 0.2718), (0.3495, -0.3495, 0.1942), (0.3495, -0.3495, 0.1165), (0.3495, -0.3495, 0.03883), (0.3495, -0.3495, -0.03883), (0.3495, -0.3495, -0.1165), (0.3495, -0.3495, -0.1942), (0.3495, -0.3495, -0.2718), (-0.3495, -0.2871, -0.2233), (-0.3495, -0.2871, -0.1595), (-0.3495, -0.2871, -0.09571), (-0.3495, -0.2871, -0.0319), (-0.3495, -0.2871, 0.0319), (-0.3495, -0.2871, 0.09571), (-0.3495, -0.2871, 0.1595), (-0.3495, -0.2871, 0.2233), (-0.3495, 0.2871, 0.2233), (-0.3495, 0.2871, 0.1595), (-0.3495, 0.2871, 0.09571), (-0.3495, 0.2871, 0.0319), (-0.3495, 0.2871, -0.0319), (-0.3495, 0.2871, -0.09571), (-0.3495, 0.2871, -0.1595), (-0.3495, 0.2871, -0.2233), (-0.2871, 0.3495, 0.2233), (-0.2871, 0.3495, 0.1595), (-0.2871, 0.3495, 0.09571), (-0.2871, 0.3495, 0.0319), (-0.2871, 0.3495, -0.0319), (-0.2871, 0.3495, -0.09571), (-0.2871, 0.3495, -0.1595), (-0.2871, 0.3495, -0.2233), (0.2871, 0.3495, 0.2233), (0.2871, 0.3495, 0.1595), (0.2871, 0.3495, 0.09571), (0.2871, 0.3495, 0.0319), (0.2871, 0.3495, -0.0319), (0.2871, 0.3495, -0.09571), (0.2871, 0.3495, -0.1595), (0.2871, 0.3495, -0.2233), (0.3495, 0.2871, 0.2233), (0.3495, 0.2871, 0.1595), (0.3495, 0.2871, 0.09571), (0.3495, 0.2871, 0.0319), (0.3495, 0.2871, -0.0319), (0.3495, 0.2871, -0.09571), (0.3495, 0.2871, -0.1595), (0.3495, 0.2871, -0.2233), (0.3495, -0.2871, 0.2233), (0.3495, -0.2871, 0.1595), (0.3495, -0.2871, 0.09571), (0.3495, -0.2871, 0.0319), (0.3495, -0.2871, -0.0319), (0.3495, -0.2871, -0.09571), (0.3495, -0.2871, -0.1595), (0.3495, -0.2871, -0.2233), (0.2871, -0.3495, 0.2233), (0.2871, -0.3495, 0.1595), (0.2871, -0.3495, 0.09571), (0.2871, -0.3495, 0.0319), (0.2871, -0.3495, -0.0319), (0.2871, -0.3495, -0.09571), (0.2871, -0.3495, -0.1595), (0.2871, -0.3495, -0.2233), (-0.2871, -0.3495, -0.2233), (-0.2871, -0.3495, -0.1595), (-0.2871, -0.3495, -0.09571), (-0.2871, -0.3495, -0.0319), (-0.2871, -0.3495, 0.0319), (-0.2871, -0.3495, 0.09571), (-0.2871, -0.3495, 0.1595), (-0.2871, -0.3495, 0.2233), (-0.3393, -0.2763, 0.2341), (-0.3393, -0.2763, 0.2763), (-0.3393, 0.2763, 0.2763), (-0.3393, 0.2763, 0.2341), (-0.2763, 0.3393, 0.2341), (-0.2763, 0.3393, 0.2763), (0.2763, 0.3393, 0.2763), (0.2763, 0.3393, 0.2341), (0.3393, 0.2763, 0.2341), (0.3393, 0.2763, 0.2763), (0.3393, -0.2763, 0.2763), (0.3393, -0.2763, 0.2341), (0.2763, -0.3393, 0.2341), (0.2763, -0.3393, 0.2763), (-0.2763, -0.3393, 0.2763), (-0.2763, -0.3393, 0.2341), (0.2763, -0.3393, -0.2763), (0.2763, -0.3393, -0.2341), (-0.2763, -0.3393, -0.2341), (-0.2763, -0.3393, -0.2763), (0.2763, -0.3393, -0.1487), (0.2763, -0.3393, -0.1065), (-0.2763, -0.3393, -0.1065), (-0.2763, -0.3393, -0.1487), (0.2763, -0.3393, -0.02111), (0.2763, -0.3393, 0.02111), (-0.2763, -0.3393, 0.02111), (-0.2763, -0.3393, -0.02111), (0.2763, -0.3393, 0.1065), (0.2763, -0.3393, 0.1487), (-0.2763, -0.3393, 0.1487), (-0.2763, -0.3393, 0.1065), (0.3393, 0.2763, -0.2763), (0.3393, 0.2763, -0.2341), (0.3393, -0.2763, -0.2341), (0.3393, -0.2763, -0.2763), (0.3393, 0.2763, -0.1487), (0.3393, 0.2763, -0.1065), (0.3393, -0.2763, -0.1065), (0.3393, -0.2763, -0.1487), (0.3393, 0.2763, -0.02111), (0.3393, 0.2763, 0.02111), (0.3393, -0.2763, 0.02111), (0.3393, -0.2763, -0.02111), (0.3393, 0.2763, 0.1065), (0.3393, 0.2763, 0.1487), (0.3393, -0.2763, 0.1487), (0.3393, -0.2763, 0.1065), (-0.2763, 0.3393, -0.2763), (-0.2763, 0.3393, -0.2341), (0.2763, 0.3393, -0.2341), (0.2763, 0.3393, -0.2763), (-0.2763, 0.3393, -0.1487), (-0.2763, 0.3393, -0.1065), (0.2763, 0.3393, -0.1065), (0.2763, 0.3393, -0.1487), (-0.2763, 0.3393, -0.02111), (-0.2763, 0.3393, 0.02111), (0.2763, 0.3393, 0.02111), (0.2763, 0.3393, -0.02111), (-0.2763, 0.3393, 0.1065), (-0.2763, 0.3393, 0.1487), (0.2763, 0.3393, 0.1487), (0.2763, 0.3393, 0.1065), (-0.3393, -0.2763, -0.2763), (-0.3393, -0.2763, -0.2341), (-0.3393, 0.2763, -0.2341), (-0.3393, 0.2763, -0.2763), (-0.3393, -0.2763, -0.1487), (-0.3393, -0.2763, -0.1065), (-0.3393, 0.2763, -0.1065), (-0.3393, 0.2763, -0.1487), (-0.3393, -0.2763, -0.02111), (-0.3393, -0.2763, 0.02111), (-0.3393, 0.2763, 0.02111), (-0.3393, 0.2763, -0.02111), (-0.3393, -0.2763, 0.1065), (-0.3393, -0.2763, 0.1487), (-0.3393, 0.2763, 0.1487), (-0.3393, 0.2763, 0.1065)], [], [(128, 129, 130, 131), (132, 133, 134, 135), (136, 137, 138, 139), (140, 141, 142, 143), (24, 25, 26, 27), (39, 1, 9, 71), (1, 3, 10, 9), (47, 2, 11, 79), (2, 0, 8, 11), (40, 3, 13, 80), (3, 7, 14, 13), (55, 6, 15, 95), (6, 2, 12, 15), (48, 7, 17, 96), (7, 5, 18, 17), (63, 4, 19, 111), (4, 6, 16, 19), (56, 5, 21, 112), (5, 1, 22, 21), (32, 0, 23, 120), (0, 4, 20, 23), (2, 6, 25, 24), (6, 4, 26, 25), (4, 0, 27, 26), (0, 2, 24, 27), (7, 3, 29, 28), (3, 1, 30, 29), (1, 5, 31, 30), (5, 7, 28, 31), (29, 30, 31, 28), (1, 39, 127, 22), (39, 38, 126, 127), (38, 37, 125, 126), (37, 36, 124, 125), (36, 35, 123, 124), (35, 34, 122, 123), (34, 33, 121, 122), (33, 32, 120, 121), (4, 63, 119, 20), (63, 62, 118, 119), (62, 61, 117, 118), (61, 60, 116, 117), (60, 59, 115, 116), (59, 58, 114, 115), (58, 57, 113, 114), (57, 56, 112, 113), (5, 56, 104, 18), (56, 57, 105, 104), (57, 58, 106, 105), (58, 59, 107, 106), (59, 60, 108, 107), (60, 61, 109, 108), (61, 62, 110, 109), (62, 63, 111, 110), (6, 55, 103, 16), (55, 54, 102, 103), (54, 53, 101, 102), (53, 52, 100, 101), (52, 51, 99, 100), (51, 50, 98, 99), (50, 49, 97, 98), (49, 48, 96, 97), (7, 48, 88, 14), (48, 49, 89, 88), (49, 50, 90, 89), (50, 51, 91, 90), (51, 52, 92, 91), (52, 53, 93, 92), (53, 54, 94, 93), (54, 55, 95, 94), (2, 47, 87, 12), (47, 46, 86, 87), (46, 45, 85, 86), (45, 44, 84, 85), (44, 43, 83, 84), (43, 42, 82, 83), (42, 41, 81, 82), (41, 40, 80, 81), (3, 40, 72, 10), (40, 41, 73, 72), (41, 42, 74, 73), (42, 43, 75, 74), (43, 44, 76, 75), (44, 45, 77, 76), (45, 46, 78, 77), (46, 47, 79, 78), (0, 32, 64, 8), (32, 33, 65, 64), (33, 34, 66, 65), (34, 35, 67, 66), (35, 36, 68, 67), (36, 37, 69, 68), (37, 38, 70, 69), (38, 39, 71, 70), (144, 145, 146, 147), (119, 118, 121, 120), (148, 149, 150, 151), (117, 116, 123, 122), (152, 153, 154, 155), (115, 114, 125, 124), (156, 157, 158, 159), (113, 112, 127, 126), (160, 161, 162, 163), (103, 102, 110, 111), (164, 165, 166, 167), (101, 100, 108, 109), (168, 169, 170, 171), (99, 98, 106, 107), (172, 173, 174, 175), (97, 96, 104, 105), (176, 177, 178, 179), (87, 86, 94, 95), (180, 181, 182, 183), (85, 84, 92, 93), (184, 185, 186, 187), (83, 82, 90, 91), (188, 189, 190, 191), (81, 80, 88, 89), (192, 193, 194, 195), (64, 65, 78, 79), (196, 197, 198, 199), (66, 67, 76, 77), (200, 201, 202, 203), (68, 69, 74, 75), (204, 205, 206, 207), (70, 71, 72, 73), (71, 9, 129, 128), (9, 10, 130, 129), (10, 72, 131, 130), (72, 71, 128, 131), (80, 13, 133, 132), (13, 14, 134, 133), (14, 88, 135, 134), (88, 80, 132, 135), (96, 17, 137, 136), (17, 18, 138, 137), (18, 104, 139, 138), (104, 96, 136, 139), (112, 21, 141, 140), (21, 22, 142, 141), (22, 127, 143, 142), (127, 112, 140, 143), (20, 119, 145, 144), (119, 120, 146, 145), (120, 23, 147, 146), (23, 20, 144, 147), (118, 117, 149, 148), (117, 122, 150, 149), (122, 121, 151, 150), (121, 118, 148, 151), (116, 115, 153, 152), (115, 124, 154, 153), (124, 123, 155, 154), (123, 116, 152, 155), (114, 113, 157, 156), (113, 126, 158, 157), (126, 125, 159, 158), (125, 114, 156, 159), (16, 103, 161, 160), (103, 111, 162, 161), (111, 19, 163, 162), (19, 16, 160, 163), (102, 101, 165, 164), (101, 109, 166, 165), (109, 110, 167, 166), (110, 102, 164, 167), (100, 99, 169, 168), (99, 107, 170, 169), (107, 108, 171, 170), (108, 100, 168, 171), (98, 97, 173, 172), (97, 105, 174, 173), (105, 106, 175, 174), (106, 98, 172, 175), (12, 87, 177, 176), (87, 95, 178, 177), (95, 15, 179, 178), (15, 12, 176, 179), (86, 85, 181, 180), (85, 93, 182, 181), (93, 94, 183, 182), (94, 86, 180, 183), (84, 83, 185, 184), (83, 91, 186, 185), (91, 92, 187, 186), (92, 84, 184, 187), (82, 81, 189, 188), (81, 89, 190, 189), (89, 90, 191, 190), (90, 82, 188, 191), (8, 64, 193, 192), (64, 79, 194, 193), (79, 11, 195, 194), (11, 8, 192, 195), (65, 66, 197, 196), (66, 77, 198, 197), (77, 78, 199, 198), (78, 65, 196, 199), (67, 68, 201, 200), (68, 75, 202, 201), (75, 76, 203, 202), (76, 67, 200, 203), (69, 70, 205, 204), (70, 73, 206, 205), (73, 74, 207, 206), (74, 69, 204, 207)])
_uv = me_cube_006.uv_layers.new(name='UVMap')
_uv.uv.foreach_set('vector', [0.2146, 0.485, 0.2146, 0.485, 0.2146, 0.485, 0.2146, 0.485, 0.2146, 0.485, 0.2146, 0.485, 0.2146, 0.485, 0.2146, 0.485, 0.2146, 0.485, 0.2146, 0.485, 0.2146, 0.485, 0.2146, 0.485, 0.2146, 0.485, 0.2146, 0.485, 0.2146, 0.485, 0.2146, 0.485, 0.2146, 0.485, 0.2146, 0.485, 0.2146, 0.485, 0.2146, 0.485, 0.2146, 0.485, 0.2146, 0.485, 0.2146, 0.485, 0.2146, 0.485, 0.2146, 0.485, 0.2146, 0.485, 0.2146, 0.485, 0.2146, 0.485, 0.2146, 0.485, 0.2146, 0.485, 0.2146, 0.485, 0.2146, 0.485, 0.2146, 0.485, 0.2146, 0.485, 0.2146, 0.485, 0.2146, 0.485, 0.2146, 0.485, 0.2146, 0.485, 0.2146, 0.485, 0.2146, 0.485, 0.2146, 0.485, 0.2146, 0.485, 0.2146, 0.485, 0.2146, 0.485, 0.2146, 0.485, 0.2146, 0.485, 0.2146, 0.485, 0.2146, 0.485, 0.2146, 0.485, 0.2146, 0.485, 0.2146, 0.485, 0.2146, 0.485, 0.2146, 0.485, 0.2146, 0.485, 0.2146, 0.485, 0.2146, 0.485, 0.2146, 0.485, 0.2146, 0.485, 0.2146, 0.485, 0.2146, 0.485, 0.2146, 0.485, 0.2146, 0.485, 0.2146, 0.485, 0.2146, 0.485, 0.2146, 0.485, 0.2146, 0.485, 0.2146, 0.485, 0.2146, 0.485, 0.2146, 0.485, 0.2146, 0.485, 0.2146, 0.485, 0.2146, 0.485, 0.2146, 0.485, 0.2146, 0.485, 0.2146, 0.485, 0.2146, 0.485, 0.2146, 0.485, 0.2146, 0.485, 0.2146, 0.485, 0.2146, 0.485, 0.2146, 0.485, 0.2146, 0.485, 0.2146, 0.485, 0.2146, 0.485, 0.2146, 0.485, 0.2146, 0.485, 0.2146, 0.485, 0.2146, 0.485, 0.2146, 0.485, 0.2146, 0.485, 0.2146, 0.485, 0.2146, 0.485, 0.2146, 0.485, 0.2146, 0.485, 0.2146, 0.485, 0.2146, 0.485, 0.2146, 0.485, 0.2146, 0.485, 0.2146, 0.485, 0.2146, 0.485, 0.2146, 0.485, 0.2146, 0.485, 0.2146, 0.485, 0.2146, 0.485, 0.2146, 0.485, 0.2146, 0.485, 0.2146, 0.485, 0.2146, 0.485, 0.2146, 0.485, 0.2146, 0.485, 0.2146, 0.485, 0.2146, 0.485, 0.2146, 0.485, 0.2146, 0.485, 0.2146, 0.485, 0.2146, 0.485, 0.2146, 0.485, 0.2146, 0.485, 0.2146, 0.485, 0.2146, 0.485, 0.2146, 0.485, 0.2146, 0.485, 0.2146, 0.485, 0.2146, 0.485, 0.2146, 0.485, 0.2146, 0.485, 0.2146, 0.485, 0.2146, 0.485, 0.2146, 0.485, 0.2146, 0.485, 0.2146, 0.485, 0.2146, 0.485, 0.2146, 0.485, 0.2146, 0.485, 0.2146, 0.485, 0.2146, 0.485, 0.2146, 0.485, 0.2146, 0.485, 0.2146, 0.485, 0.2146, 0.485, 0.2146, 0.485, 0.2146, 0.485, 0.2146, 0.485, 0.2146, 0.485, 0.2146, 0.485, 0.2146, 0.485, 0.2146, 0.485, 0.2146, 0.485, 0.2146, 0.485, 0.2146, 0.485, 0.2146, 0.485, 0.2146, 0.485, 0.2146, 0.485, 0.2146, 0.485, 0.2146, 0.485, 0.2146, 0.485, 0.2146, 0.485, 0.2146, 0.485, 0.2146, 0.485, 0.2146, 0.485, 0.2146, 0.485, 0.2146, 0.485, 0.2146, 0.485, 0.2146, 0.485, 0.2146, 0.485, 0.2146, 0.485, 0.2146, 0.485, 0.2146, 0.485, 0.2146, 0.485, 0.2146, 0.485, 0.2146, 0.485, 0.2146, 0.485, 0.2146, 0.485, 0.2146, 0.485, 0.2146, 0.485, 0.2146, 0.485, 0.2146, 0.485, 0.2146, 0.485, 0.2146, 0.485, 0.2146, 0.485, 0.2146, 0.485, 0.2146, 0.485, 0.2146, 0.485, 0.2146, 0.485, 0.2146, 0.485, 0.2146, 0.485, 0.2146, 0.485, 0.2146, 0.485, 0.2146, 0.485, 0.2146, 0.485, 0.2146, 0.485, 0.2146, 0.485, 0.2146, 0.485, 0.2146, 0.485, 0.2146, 0.485, 0.2146, 0.485, 0.2146, 0.485, 0.2146, 0.485, 0.2146, 0.485, 0.2146, 0.485, 0.2146, 0.485, 0.2146, 0.485, 0.2146, 0.485, 0.2146, 0.485, 0.2146, 0.485, 0.2146, 0.485, 0.2146, 0.485, 0.2146, 0.485, 0.2146, 0.485, 0.2146, 0.485, 0.2146, 0.485, 0.2146, 0.485, 0.2146, 0.485, 0.2146, 0.485, 0.2146, 0.485, 0.2146, 0.485, 0.2146, 0.485, 0.2146, 0.485, 0.2146, 0.485, 0.2146, 0.485, 0.2146, 0.485, 0.2146, 0.485, 0.2146, 0.485, 0.2146, 0.485, 0.2146, 0.485, 0.2146, 0.485, 0.2146, 0.485, 0.2146, 0.485, 0.2146, 0.485, 0.2146, 0.485, 0.2146, 0.485, 0.2146, 0.485, 0.2146, 0.485, 0.2146, 0.485, 0.2146, 0.485, 0.2146, 0.485, 0.2146, 0.485, 0.2146, 0.485, 0.2146, 0.485, 0.2146, 0.485, 0.2146, 0.485, 0.2146, 0.485, 0.2146, 0.485, 0.2146, 0.485, 0.2146, 0.485, 0.2146, 0.485, 0.2146, 0.485, 0.2146, 0.485, 0.2146, 0.485, 0.2146, 0.485, 0.2146, 0.485, 0.2146, 0.485, 0.2146, 0.485, 0.2146, 0.485, 0.2146, 0.485, 0.2146, 0.485, 0.2146, 0.485, 0.2146, 0.485, 0.2146, 0.485, 0.2146, 0.485, 0.2146, 0.485, 0.2146, 0.485, 0.2146, 0.485, 0.2146, 0.485, 0.2146, 0.485, 0.2146, 0.485, 0.2146, 0.485, 0.2146, 0.485, 0.2146, 0.485, 0.2146, 0.485, 0.2146, 0.485, 0.2146, 0.485, 0.2146, 0.485, 0.2146, 0.485, 0.2146, 0.485, 0.2146, 0.485, 0.2146, 0.485, 0.2146, 0.485, 0.2146, 0.485, 0.2146, 0.485, 0.2146, 0.485, 0.2146, 0.485, 0.2146, 0.485, 0.2146, 0.485, 0.2146, 0.485, 0.2146, 0.485, 0.2146, 0.485, 0.2146, 0.485, 0.2146, 0.485, 0.2146, 0.485, 0.2146, 0.485, 0.2146, 0.485, 0.2146, 0.485, 0.2146, 0.485, 0.2146, 0.485, 0.2146, 0.485, 0.2146, 0.485, 0.2146, 0.485, 0.2146, 0.485, 0.2146, 0.485, 0.2146, 0.485, 0.2146, 0.485, 0.2146, 0.485, 0.2146, 0.485, 0.2146, 0.485, 0.2146, 0.485, 0.2146, 0.485, 0.2146, 0.485, 0.2146, 0.485, 0.2146, 0.485, 0.2146, 0.485, 0.2146, 0.485, 0.2146, 0.485, 0.2146, 0.485, 0.2146, 0.485, 0.2146, 0.485, 0.2146, 0.485, 0.2146, 0.485, 0.2146, 0.485, 0.2146, 0.485, 0.2146, 0.485, 0.2146, 0.485, 0.2146, 0.485, 0.2146, 0.485, 0.2146, 0.485, 0.2146, 0.485, 0.2146, 0.485, 0.2146, 0.485, 0.2146, 0.485, 0.2146, 0.485, 0.2146, 0.485, 0.2146, 0.485, 0.2146, 0.485, 0.2146, 0.485, 0.2146, 0.485, 0.2146, 0.485, 0.2146, 0.485, 0.2146, 0.485, 0.2146, 0.485, 0.2146, 0.485, 0.2146, 0.485, 0.2146, 0.485, 0.2146, 0.485, 0.2146, 0.485, 0.2146, 0.485, 0.2146, 0.485, 0.2146, 0.485, 0.2146, 0.485, 0.2146, 0.485, 0.2146, 0.485, 0.2146, 0.485, 0.2146, 0.485, 0.2146, 0.485, 0.2146, 0.485, 0.2146, 0.485, 0.2146, 0.485, 0.2146, 0.485, 0.2146, 0.485, 0.2146, 0.485, 0.2146, 0.485, 0.2146, 0.485, 0.2146, 0.485, 0.2146, 0.485, 0.2146, 0.485, 0.2146, 0.485, 0.2146, 0.485, 0.2146, 0.485, 0.2146, 0.485, 0.2146, 0.485, 0.2146, 0.485, 0.2146, 0.485, 0.2146, 0.485, 0.2146, 0.485, 0.2146, 0.485, 0.2146, 0.485, 0.2146, 0.485, 0.2146, 0.485, 0.2146, 0.485, 0.2146, 0.485, 0.2146, 0.485, 0.2146, 0.485, 0.2146, 0.485, 0.2146, 0.485, 0.2146, 0.485, 0.2146, 0.485, 0.2146, 0.485, 0.2146, 0.485, 0.2146, 0.485, 0.2146, 0.485, 0.2146, 0.485, 0.2146, 0.485, 0.2146, 0.485, 0.2146, 0.485, 0.2146, 0.485, 0.2146, 0.485, 0.2146, 0.485, 0.2146, 0.485, 0.2146, 0.485, 0.2146, 0.485, 0.2146, 0.485, 0.2146, 0.485, 0.2146, 0.485, 0.2146, 0.485, 0.2146, 0.485, 0.2146, 0.485, 0.2146, 0.485, 0.2146, 0.485, 0.2146, 0.485, 0.2146, 0.485, 0.2146, 0.485, 0.2146, 0.485, 0.2146, 0.485, 0.2146, 0.485, 0.2146, 0.485, 0.2146, 0.485, 0.2146, 0.485, 0.2146, 0.485, 0.2146, 0.485, 0.2146, 0.485, 0.2146, 0.485, 0.2146, 0.485, 0.2146, 0.485, 0.2146, 0.485, 0.2146, 0.485, 0.2146, 0.485, 0.2146, 0.485, 0.2146, 0.485, 0.2146, 0.485, 0.2146, 0.485, 0.2146, 0.485, 0.2146, 0.485, 0.2146, 0.485, 0.2146, 0.485, 0.2146, 0.485, 0.2146, 0.485, 0.2146, 0.485, 0.2146, 0.485, 0.2146, 0.485, 0.2146, 0.485, 0.2146, 0.485, 0.2146, 0.485, 0.2146, 0.485, 0.2146, 0.485, 0.2146, 0.485, 0.2146, 0.485, 0.2146, 0.485, 0.2146, 0.485, 0.2146, 0.485, 0.2146, 0.485, 0.2146, 0.485, 0.2146, 0.485, 0.2146, 0.485, 0.2146, 0.485, 0.2146, 0.485, 0.2146, 0.485, 0.2146, 0.485, 0.2146, 0.485, 0.2146, 0.485, 0.2146, 0.485, 0.2146, 0.485, 0.2146, 0.485, 0.2146, 0.485, 0.2146, 0.485, 0.2146, 0.485, 0.2146, 0.485, 0.2146, 0.485, 0.2146, 0.485, 0.2146, 0.485, 0.2146, 0.485, 0.2146, 0.485, 0.2146, 0.485, 0.2146, 0.485, 0.2146, 0.485, 0.2146, 0.485, 0.2146, 0.485, 0.2146, 0.485, 0.2146, 0.485, 0.2146, 0.485, 0.2146, 0.485, 0.2146, 0.485, 0.2146, 0.485, 0.2146, 0.485, 0.2146, 0.485, 0.2146, 0.485, 0.2146, 0.485, 0.2146, 0.485, 0.2146, 0.485, 0.2146, 0.485, 0.2146, 0.485, 0.2146, 0.485, 0.2146, 0.485, 0.2146, 0.485, 0.2146, 0.485, 0.2146, 0.485, 0.2146, 0.485, 0.2146, 0.485, 0.2146, 0.485, 0.2146, 0.485, 0.2146, 0.485, 0.2146, 0.485, 0.2146, 0.485, 0.2146, 0.485, 0.2146, 0.485, 0.2146, 0.485, 0.2146, 0.485, 0.2146, 0.485, 0.2146, 0.485, 0.2146, 0.485, 0.2146, 0.485, 0.2146, 0.485, 0.2146, 0.485, 0.2146, 0.485, 0.2146, 0.485, 0.2146, 0.485, 0.2146, 0.485, 0.2146, 0.485, 0.2146, 0.485, 0.2146, 0.485, 0.2146, 0.485, 0.2146, 0.485, 0.2146, 0.485, 0.2146, 0.485, 0.2146, 0.485, 0.2146, 0.485, 0.2146, 0.485, 0.2146, 0.485, 0.2146, 0.485, 0.2146, 0.485, 0.2146, 0.485, 0.2146, 0.485, 0.2146, 0.485, 0.2146, 0.485, 0.2146, 0.485, 0.2146, 0.485, 0.2146, 0.485, 0.2146, 0.485, 0.2146, 0.485, 0.2146, 0.485, 0.2146, 0.485, 0.2146, 0.485, 0.2146, 0.485, 0.2146, 0.485, 0.2146, 0.485, 0.2146, 0.485, 0.2146, 0.485, 0.2146, 0.485, 0.2146, 0.485, 0.2146, 0.485, 0.2146, 0.485, 0.2146, 0.485, 0.2146, 0.485, 0.2146, 0.485, 0.2146, 0.485, 0.2146, 0.485, 0.2146, 0.485, 0.2146, 0.485, 0.2146, 0.485, 0.2146, 0.485, 0.2146, 0.485, 0.2146, 0.485, 0.2146, 0.485, 0.2146, 0.485, 0.2146, 0.485, 0.2146, 0.485, 0.2146, 0.485, 0.2146, 0.485, 0.2146, 0.485, 0.2146, 0.485, 0.2146, 0.485, 0.2146, 0.485, 0.2146, 0.485, 0.2146, 0.485, 0.2146, 0.485, 0.2146, 0.485, 0.2146, 0.485, 0.2146, 0.485, 0.2146, 0.485, 0.2146, 0.485, 0.2146, 0.485, 0.2146, 0.485, 0.2146, 0.485, 0.2146, 0.485, 0.2146, 0.485, 0.2146, 0.485, 0.2146, 0.485, 0.2146, 0.485, 0.2146, 0.485, 0.2146, 0.485, 0.2146, 0.485, 0.2146, 0.485, 0.2146, 0.485, 0.2146, 0.485, 0.2146, 0.485, 0.2146, 0.485, 0.2146, 0.485, 0.2146, 0.485, 0.2146, 0.485, 0.2146, 0.485, 0.2146, 0.485, 0.2146, 0.485, 0.2146, 0.485, 0.2146, 0.485, 0.2146, 0.485, 0.2146, 0.485, 0.2146, 0.485, 0.2146, 0.485, 0.2146, 0.485, 0.2146, 0.485, 0.2146, 0.485, 0.2146, 0.485, 0.2146, 0.485, 0.2146, 0.485, 0.2146, 0.485, 0.2146, 0.485, 0.2146, 0.485, 0.2146, 0.485, 0.2146, 0.485, 0.2146, 0.485, 0.2146, 0.485, 0.2146, 0.485, 0.2146, 0.485, 0.2146, 0.485, 0.2146, 0.485, 0.2146, 0.485, 0.2146, 0.485, 0.2146, 0.485, 0.2146, 0.485, 0.2146, 0.485, 0.2146, 0.485, 0.2146, 0.485, 0.2146, 0.485, 0.2146, 0.485, 0.2146, 0.485, 0.2146, 0.485, 0.2146, 0.485, 0.2146, 0.485, 0.2146, 0.485, 0.2146, 0.485, 0.2146, 0.485, 0.2146, 0.485, 0.2146, 0.485, 0.2146, 0.485, 0.2146, 0.485, 0.2146, 0.485, 0.2146, 0.485, 0.2146, 0.485, 0.2146, 0.485, 0.2146, 0.485, 0.2146, 0.485, 0.2146, 0.485, 0.2146, 0.485, 0.2146, 0.485, 0.2146, 0.485, 0.2146, 0.485, 0.2146, 0.485, 0.2146, 0.485, 0.2146, 0.485, 0.2146, 0.485, 0.2146, 0.485, 0.2146, 0.485, 0.2146, 0.485, 0.2146, 0.485, 0.2146, 0.485, 0.2146, 0.485, 0.2146, 0.485, 0.2146, 0.485, 0.2146, 0.485, 0.2146, 0.485, 0.2146, 0.485, 0.2146, 0.485, 0.2146, 0.485, 0.2146, 0.485, 0.2146, 0.485, 0.2146, 0.485, 0.2146, 0.485, 0.2146, 0.485, 0.2146, 0.485, 0.2146, 0.485, 0.2146, 0.485, 0.2146, 0.485, 0.2146, 0.485, 0.2146, 0.485, 0.2146, 0.485, 0.2146, 0.485, 0.2146, 0.485, 0.2146, 0.485, 0.2146, 0.485, 0.2146, 0.485, 0.2146, 0.485, 0.2146, 0.485, 0.2146, 0.485, 0.2146, 0.485, 0.2146, 0.485, 0.2146, 0.485, 0.2146, 0.485, 0.2146, 0.485, 0.2146, 0.485, 0.2146, 0.485, 0.2146, 0.485, 0.2146, 0.485, 0.2146, 0.485, 0.2146, 0.485, 0.2146, 0.485, 0.2146, 0.485, 0.2146, 0.485, 0.2146, 0.485, 0.2146, 0.485, 0.2146, 0.485, 0.2146, 0.485, 0.2146, 0.485, 0.2146, 0.485, 0.2146, 0.485, 0.2146, 0.485, 0.2146, 0.485, 0.2146, 0.485, 0.2146, 0.485, 0.2146, 0.485, 0.2146, 0.485, 0.2146, 0.485, 0.2146, 0.485, 0.2146, 0.485, 0.2146, 0.485, 0.2146, 0.485, 0.2146, 0.485, 0.2146, 0.485, 0.2146, 0.485, 0.2146, 0.485, 0.2146, 0.485, 0.2146, 0.485, 0.2146, 0.485, 0.2146, 0.485, 0.2146, 0.485, 0.2146, 0.485, 0.2146, 0.485, 0.2146, 0.485, 0.2146, 0.485, 0.2146, 0.485, 0.2146, 0.485, 0.2146, 0.485, 0.2146, 0.485, 0.2146, 0.485, 0.2146, 0.485, 0.2146, 0.485, 0.2146, 0.485, 0.2146, 0.485, 0.2146, 0.485, 0.2146, 0.485, 0.2146, 0.485, 0.2146, 0.485, 0.2146, 0.485, 0.2146, 0.485, 0.2146, 0.485, 0.2146, 0.485, 0.2146, 0.485, 0.2146, 0.485, 0.2146, 0.485, 0.2146, 0.485, 0.2146, 0.485, 0.2146, 0.485, 0.2146, 0.485, 0.2146, 0.485, 0.2146, 0.485, 0.2146, 0.485, 0.2146, 0.485, 0.2146, 0.485, 0.2146, 0.485, 0.2146, 0.485, 0.2146, 0.485, 0.2146, 0.485, 0.2146, 0.485, 0.2146, 0.485, 0.2146, 0.485, 0.2146, 0.485, 0.2146, 0.485, 0.2146, 0.485, 0.2146, 0.485, 0.2146, 0.485, 0.2146, 0.485, 0.2146, 0.485, 0.2146, 0.485, 0.2146, 0.485, 0.2146, 0.485, 0.2146, 0.485, 0.2146, 0.485, 0.2146, 0.485, 0.2146, 0.485, 0.2146, 0.485, 0.2146, 0.485, 0.2146, 0.485, 0.2146, 0.485, 0.2146, 0.485, 0.2146, 0.485, 0.2146, 0.485, 0.2146, 0.485, 0.2146, 0.485, 0.2146, 0.485, 0.2146, 0.485, 0.2146, 0.485, 0.2146, 0.485, 0.2146, 0.485, 0.2146, 0.485, 0.2146, 0.485, 0.2146, 0.485, 0.2146, 0.485, 0.2146, 0.485, 0.2146, 0.485, 0.2146, 0.485, 0.2146, 0.485, 0.2146, 0.485, 0.2146, 0.485, 0.2146, 0.485, 0.2146, 0.485, 0.2146, 0.485, 0.2146, 0.485, 0.2146, 0.485, 0.2146, 0.485, 0.2146, 0.485, 0.2146, 0.485, 0.2146, 0.485, 0.2146, 0.485, 0.2146, 0.485, 0.2146, 0.485, 0.2146, 0.485, 0.2146, 0.485])
me_cube_006.materials.append(mat_material)
me_cube_006.use_remesh_fix_poles = True
me_cube_006.use_remesh_preserve_attributes = False
me_cube_006.use_mirror_vertex_groups = False
me_cube_006.update()
me_cube_007 = bpy.data.meshes.new('Cube.007')
me_cube_007.from_pydata([(0.816, -0.9238, 0.7351), (0.0873, -0.9238, 0.7351), (0.8158, -0.9238, 1.39), (0.0873, -0.9238, 1.39)], [], [(0, 2, 3, 1)])
_uv = me_cube_007.uv_layers.new(name='UVMap')
_uv.uv.foreach_set('vector', [0.125, 0.4988, 0.125, 0.4988, 0.125, 0.4988, 0.125, 0.4988])
me_cube_007.materials.append(mat_material)
me_cube_007.use_remesh_preserve_volume = False
me_cube_007.use_remesh_preserve_attributes = False
me_cube_007.use_mirror_vertex_groups = False
me_cube_007.update()

# ---- objects
ob_cube = bpy.data.objects.new('Cube', me_cube)
ob_cube_001 = bpy.data.objects.new('Cube.001', me_cube_001)
ob_cube_002 = bpy.data.objects.new('Cube.002', me_cube_002)
ob_cube_003 = bpy.data.objects.new('Cube.003', me_cube_003)
ob_cube_004 = bpy.data.objects.new('Cube.004', me_cube_004)
ob_cube_005 = bpy.data.objects.new('Cube.005', me_cube_005)
ob_cylinder = bpy.data.objects.new('Cylinder', me_cylinder)
ob_cube_006 = bpy.data.objects.new('Cube.006', me_cube_006)
ob_cube_007 = bpy.data.objects.new('Cube.007', me_cube_007)

# ---- transforms, parenting, visibility, modifiers, constraints
ob_cube.location = (0.0, 0.0, 0.0)
ob_cube.lock_rotations_4d = False
ob_cube.empty_display_type = 'ARROWS'
ob_cube.lineart.crease_threshold = 0.0
ob_cube_001.parent = ob_cube
ob_cube_001.location = (0.8125, 0.8866, 0.0)
ob_cube_001.lineart.crease_threshold = 0.0
_m = ob_cube_001.modifiers.new('Array', 'ARRAY')
_m.count = 4
_m.relative_offset_displace = (0.0, 0.975, 0.0)
ob_cube_002.parent = ob_cube
ob_cube_002.location = (-4.675, -0.9525, 0.0)
ob_cube_002.rotation_euler = (0.0, -0.0, 4.712)
ob_cube_002.lineart.crease_threshold = 0.0
_m = ob_cube_002.modifiers.new('Array', 'ARRAY')
_m.count = 4
_m.relative_offset_displace = (0.0, 0.975, 0.0)
ob_cube_003.parent = ob_cube
ob_cube_003.location = (0.8635, 4.518, 0.0)
ob_cube_003.rotation_euler = (0.0, -0.0, 1.571)
ob_cube_003.lineart.crease_threshold = 0.0
_m = ob_cube_003.modifiers.new('Array', 'ARRAY')
_m.count = 6
_m.relative_offset_displace = (0.0, 0.975, 0.0)
ob_cube_004.parent = ob_cube
ob_cube_004.location = (-4.624, 4.518, 0.0)
ob_cube_004.rotation_euler = (0.0, -0.0, 3.142)
ob_cube_004.lineart.crease_threshold = 0.0
_m = ob_cube_004.modifiers.new('Array', 'ARRAY')
_m.count = 6
_m.relative_offset_displace = (0.0, 0.975, 0.0)
ob_cube_005.location = (-3.206, 0.252, 0.4095)
ob_cube_005.lineart.crease_threshold = 0.0
ob_cylinder.parent = ob_cube_005
ob_cylinder.matrix_parent_inverse = Matrix(((1.0, -0.0, 0.0, 7.866), (-0.0, 1.0, -0.0, 0.0), (0.0, 0.0, 1.0, -0.0), (-0.0, 0.0, -0.0, 1.0)))
ob_cylinder.location = (-8.07, -0.229, 0.2281)
ob_cylinder.lineart.crease_threshold = 0.0
_m = ob_cylinder.modifiers.new('Array', 'ARRAY')
_m.count = 5
_m = ob_cylinder.modifiers.new('Array.001', 'ARRAY')
_m.count = 5
_m.relative_offset_displace = (0.0, 1.0, 0.0)
ob_cube_006.location = (-3.206, 3.645, 0.4095)
ob_cube_006.lineart.crease_threshold = 0.0
ob_cube_007.location = (0.0, 0.0, 0.0)
ob_cube_007.lock_rotations_4d = False
ob_cube_007.empty_display_type = 'ARROWS'
ob_cube_007.lineart.crease_threshold = 0.0

# ---- collection membership
col_collection.objects.link(ob_cube)
col_collection.objects.link(ob_cube_001)
col_collection.objects.link(ob_cube_002)
col_collection.objects.link(ob_cube_003)
col_collection.objects.link(ob_cube_004)
col_collection.objects.link(ob_cube_005)
col_collection.objects.link(ob_cylinder)
col_collection.objects.link(ob_cube_006)
col_collection.objects.link(ob_cube_007)

# ---- scene / render settings (as saved in the file)
scene.frame_start = 1; scene.frame_end = 250; scene.frame_set(0)
scene.render.engine = 'BLENDER_EEVEE_NEXT'
scene.cycles.use_denoising = False
scene.cycles.samples = 128
scene.cycles.sampling_pattern = 'TABULATED_SOBOL'
scene.cycles.use_adaptive_sampling = False
scene.cycles.use_light_tree = False
scene.view_settings.view_transform = 'Filmic'
bpy.context.view_layer.update()

# ---- added for rendering (the .blend has no active camera and no usable light): camera, sun
cam_auto = bpy.data.cameras.new('AutoCamera')
cam_auto.lens = 50.0
cam_auto.sensor_width = 36.0
cam_auto.clip_end = 1000.0
ob_auto_camera = bpy.data.objects.new('AutoCamera', cam_auto)
scene.collection.objects.link(ob_auto_camera)
ob_auto_camera.location = (6.73464, -8.62219, 8.02519)
ob_auto_camera.rotation_euler = (1.09748, -7.21219e-08, 0.694738)
scene.camera = ob_auto_camera
light_auto_sun = bpy.data.lights.new('AutoSun', 'SUN')
light_auto_sun.energy = 3.0
light_auto_sun.angle = 0.0523599
ob_auto_sun = bpy.data.objects.new('AutoSun', light_auto_sun)
scene.collection.objects.link(ob_auto_sun)
ob_auto_sun.rotation_euler = (0.872665, 0.174533, 0.523599)
bpy.context.view_layer.update()
